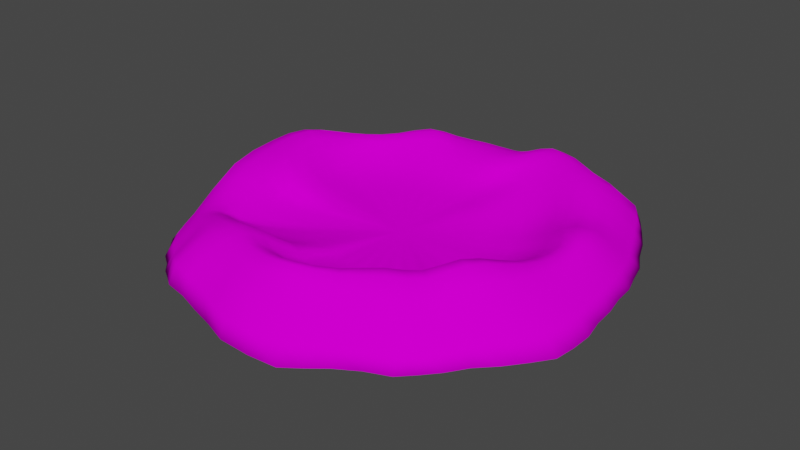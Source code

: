 # Source: hole.blend  (saved by Blender 3.5.10; exported with 4.5.12 LTS)
import bpy
from mathutils import Matrix  # noqa: F401  (used for matrix-valued properties, if any)

bpy.ops.wm.read_factory_settings(use_empty=True)
scene = bpy.context.scene
scene.name = 'Scene'

# ---- collections
col_collection = bpy.data.collections.new('Collection'); scene.collection.children.link(col_collection)

# ---- images (referenced by path relative to the original .blend; pixels are not part of the script)
import os
ASSET_DIR = os.environ.get("B2B_ASSET_DIR", "")  # directory of the original .blend (textures are referenced by path, not embedded)
HERE = os.path.dirname(os.path.abspath(__file__))  # packed textures are extracted next to this script under _unpacked/

def load_image(name, relpath, width, height, colorspace="sRGB"):
    """Load a texture the original file referenced (path relative to the .blend, or extracted next to this script)."""
    p = next((c for c in (os.path.join(HERE, relpath), os.path.join(ASSET_DIR, relpath)) if relpath and os.path.exists(c)), "")
    if p:
        img = bpy.data.images.load(p, check_existing=True)
        img.name = name
    else:  # same state as the original file: an image datablock whose file is absent (Cycles renders it pink)
        img = bpy.data.images.new(name, width, height)
        img.source = "FILE"
        img.filepath = "//" + (relpath or name)
    img.colorspace_settings.name = colorspace
    return img
img_1000_f_148003870_lvbkctdbqsb2hzp54ums23dmp1xzhcbi_jpg = load_image('1000_F_148003870_lVBkCtdBqsB2hZP54UmS23dMp1xZhcbI.jpg', '1000_F_148003870_lVBkCtdBqsB2hZP54UmS23dMp1xZhcbI.jpg', 1024, 1024, 'sRGB')

# ---- materials (node trees are filled in below, after node groups)
mat_material_002 = bpy.data.materials.new('Material.002')
mat_material_002.use_transparent_shadow = False

# ---- material node trees
mat_material_002.use_nodes = True; mat_material_002.node_tree.nodes.clear()
_N = mat_material_002.node_tree.nodes; _L = mat_material_002.node_tree.links
n0 = _N.new('ShaderNodeBsdfPrincipled'); n0.name = 'Principled BSDF'; n0.location = (10, 300)
n0.distribution = 'GGX'
n0.subsurface_method = 'RANDOM_WALK_SKIN'
n0.inputs[2].default_value = 1.0
n0.inputs[3].default_value = 1.45
n0.inputs[13].default_value = 0.0
n0.inputs[27].default_value = (0.0, 0.0, 0.0, 1.0)
n0.inputs[28].default_value = 1.0
n1 = _N.new('ShaderNodeOutputMaterial'); n1.name = 'Material Output'; n1.location = (300, 300)
n2 = _N.new('ShaderNodeTexImage'); n2.name = 'Image Texture'; n2.location = (-280, 260)
n2.image = img_1000_f_148003870_lvbkctdbqsb2hzp54ums23dmp1xzhcbi_jpg
_L.new(n0.outputs[0], n1.inputs[0])
_L.new(n2.outputs[0], n0.inputs[0])
n1.is_active_output = True

# ---- world
world_world = bpy.data.worlds.new('World'); scene.world = world_world
world_world.use_nodes = True; world_world.node_tree.nodes.clear()
_N = world_world.node_tree.nodes; _L = world_world.node_tree.links
n0 = _N.new('ShaderNodeOutputWorld'); n0.name = 'World Output'; n0.location = (300, 300)
n1 = _N.new('ShaderNodeBackground'); n1.name = 'Background'; n1.location = (10, 300)
n1.inputs[0].default_value = (0.05088, 0.05088, 0.05088, 1.0)
_L.new(n1.outputs[0], n0.inputs[0])
n0.is_active_output = True
world_world.color = (0.05088, 0.05088, 0.05088)
world_world.use_sun_shadow = False
world_world.sun_shadow_jitter_overblur = 0.0

# ---- meshes
me_cylinder = bpy.data.meshes.new('Cylinder')
me_cylinder.from_pydata([(0.002639, 1.283, -0.1847), (0.05609, 0.4798, 0.07605), (0.2476, 1.269, -0.2084), (0.149, 0.4913, 0.08428), (0.4663, 1.226, -0.1481), (0.2435, 0.4769, 0.09388), (0.6906, 1.12, -0.1308), (0.3281, 0.4363, 0.08566), (0.9141, 0.9746, -0.09148), (0.4105, 0.3661, 0.07145), (1.079, 0.7365, -0.06605), (0.4826, 0.2696, 0.05983), (1.2, 0.498, -0.06381), (0.5345, 0.1515, 0.05651), (1.274, 0.2543, -0.05797), (0.5676, 0.06177, 0.05582), (1.312, 0.005193, -0.06011), (0.5801, -0.0463, 0.06157), (1.341, -0.2319, -0.0845), (0.5707, -0.1681, 0.06573), (1.31, -0.4626, -0.1058), (0.538, -0.2956, 0.06667), (1.156, -0.6973, -0.09004), (0.505, -0.4282, 0.08602), (0.9663, -0.9044, -0.08258), (0.4436, -0.5359, 0.0884), (0.7813, -1.069, -0.08653), (0.3522, -0.6013, 0.08665), (0.5517, -1.211, -0.08896), (0.2574, -0.6552, 0.0943), (0.3323, -1.33, -0.1149), (0.1485, -0.6786, 0.09911), (0.009492, -1.352, -0.09024), (0.04081, -0.685, 0.1027), (-0.2686, -1.289, -0.06864), (-0.05423, -0.6858, 0.1131), (-0.5294, -1.22, -0.06097), (-0.1333, -0.6536, 0.1297), (-0.7317, -1.101, -0.08745), (-0.2795, -0.5748, 0.08883), (-0.9175, -0.9507, -0.1088), (-0.4365, -0.5116, 0.06681), (-1.075, -0.7619, -0.124), (-0.47, -0.4356, 0.04527), (-1.191, -0.5348, -0.1275), (-0.5005, -0.3114, 0.04811), (-1.279, -0.2634, -0.1134), (-0.5408, -0.1788, 0.06228), (-1.321, 0.03972, -0.09849), (-0.5378, -0.05952, 0.08504), (-1.298, 0.315, -0.09484), (-0.5538, 0.1166, 0.06581), (-1.211, 0.5491, -0.1046), (-0.5235, 0.242, 0.05584), (-1.08, 0.761, -0.114), (-0.4557, 0.3223, 0.05433), (-0.919, 0.9505, -0.1068), (-0.3627, 0.3748, 0.05841), (-0.7468, 1.107, -0.07016), (-0.2542, 0.4063, 0.06541), (-0.5422, 1.219, -0.04714), (-0.1431, 0.4293, 0.07034), (-0.2786, 1.276, -0.09082), (-0.03896, 0.4543, 0.07288), (0.229, 1.165, 0.2258), (0.0376, 1.132, 0.2023), (0.4119, 1.17, 0.2746), (0.6104, 1.096, 0.2638), (0.818, 0.9352, 0.2696), (0.9851, 0.6935, 0.2359), (1.097, 0.4581, 0.2352), (1.178, 0.235, 0.2886), (1.217, 0.01045, 0.2662), (1.198, -0.2247, 0.2562), (1.13, -0.4505, 0.2846), (1.017, -0.6641, 0.3064), (0.8951, -0.8502, 0.2629), (0.7327, -1.005, 0.2727), (0.4934, -1.14, 0.2793), (0.2328, -1.242, 0.3015), (-0.0176, -1.258, 0.2927), (-0.2526, -1.201, 0.2868), (-0.4954, -1.111, 0.283), (-0.6926, -1.013, 0.2329), (-0.8596, -0.9246, 0.1698), (-1.002, -0.8049, 0.1271), (-1.114, -0.5952, 0.142), (-1.236, -0.2857, 0.2231), (-1.318, 0.1459, 0.231), (-1.256, 0.3939, 0.25), (-1.132, 0.5874, 0.2083), (-0.9712, 0.7283, 0.1856), (-0.7831, 0.8662, 0.1987), (-0.5847, 0.988, 0.2447), (-0.4115, 1.066, 0.2124), (-0.1835, 1.1, 0.2111), (0.1956, 0.9156, 0.2692), (0.05449, 0.8758, 0.2395), (0.3378, 0.984, 0.3148), (0.5152, 0.9187, 0.303), (0.687, 0.7696, 0.2776), (0.8269, 0.5736, 0.234), (0.9021, 0.3539, 0.2143), (1.004, 0.1939, 0.2551), (1.086, 0.03707, 0.2644), (1.057, -0.1724, 0.2634), (0.9713, -0.3754, 0.3126), (0.8607, -0.5853, 0.3681), (0.7462, -0.7654, 0.3369), (0.5898, -0.8949, 0.3527), (0.4042, -1.036, 0.343), (0.1905, -1.143, 0.3529), (0.00384, -1.135, 0.3315), (-0.1865, -1.082, 0.3208), (-0.3668, -0.9914, 0.3219), (-0.5888, -0.8999, 0.2607), (-0.7788, -0.8105, 0.2016), (-0.8791, -0.7275, 0.1567), (-0.9377, -0.5174, 0.168), (-0.9958, -0.2376, 0.2257), (-1.071, 0.06468, 0.2481), (-1.045, 0.3091, 0.2571), (-0.9814, 0.5156, 0.2135), (-0.8735, 0.6478, 0.1794), (-0.6842, 0.7774, 0.1909), (-0.4438, 0.8801, 0.2316), (-0.301, 0.8898, 0.2117), (-0.1178, 0.8934, 0.2184), (0.1926, 0.7707, 0.1528), (0.06875, 0.7388, 0.1368), (0.3177, 0.7823, 0.176), (0.453, 0.723, 0.1731), (0.5878, 0.6078, 0.1512), (0.7012, 0.4448, 0.1244), (0.7742, 0.2383, 0.1166), (0.8358, 0.1292, 0.1207), (0.8687, -0.01143, 0.1318), (0.8449, -0.1815, 0.1337), (0.774, -0.3544, 0.1389), (0.7238, -0.5504, 0.1926), (0.6315, -0.7071, 0.186), (0.4852, -0.7917, 0.1795), (0.3482, -0.8976, 0.1911), (0.1835, -0.9602, 0.1997), (0.02796, -0.9715, 0.1988), (-0.1067, -0.9586, 0.2177), (-0.2009, -0.8967, 0.2604), (-0.4776, -0.7685, 0.1527), (-0.7694, -0.6928, 0.1123), (-0.7406, -0.6019, 0.08365), (-0.7737, -0.4326, 0.08497), (-0.8446, -0.2427, 0.1208), (-0.8209, -0.08752, 0.1829), (-0.8577, 0.2129, 0.1385), (-0.8145, 0.4155, 0.1077), (-0.7114, 0.5298, 0.09599), (-0.5605, 0.6098, 0.1033), (-0.3795, 0.659, 0.1211), (-0.2217, 0.6783, 0.1245), (-0.06843, 0.7083, 0.128), (0.01194, 1.358, -0.01933), (0.2645, 1.359, -0.02979), (0.4924, 1.323, 0.04225), (0.7295, 1.238, 0.05783), (0.9894, 1.12, 0.08299), (1.154, 0.8071, 0.07799), (1.279, 0.5319, 0.07529), (1.359, 0.2703, 0.09739), (1.392, 0.00206, 0.09335), (1.402, -0.2575, 0.08152), (1.357, -0.5074, 0.07331), (1.211, -0.7525, 0.08067), (1.053, -0.9652, 0.05655), (0.8933, -1.142, 0.04602), (0.5991, -1.292, 0.06321), (0.3268, -1.431, 0.0542), (-0.03685, -1.48, 0.0735), (-0.3139, -1.386, 0.09655), (-0.6194, -1.318, 0.1219), (-0.8027, -1.18, 0.05755), (-0.9853, -1.044, 0.005567), (-1.148, -0.8683, -0.02408), (-1.273, -0.627, -0.0223), (-1.389, -0.3082, 0.01531), (-1.453, 0.08251, 0.03606), (-1.42, 0.3912, 0.0471), (-1.308, 0.6324, 0.02328), (-1.148, 0.8341, 0.006154), (-0.9597, 1.012, 0.01699), (-0.7656, 1.159, 0.06649), (-0.5487, 1.268, 0.08495), (-0.2749, 1.33, 0.05548), (-0.6621, -0.6689, -0.009701), (0.7125, -0.6459, -0.04317), (-0.6729, 0.6867, -0.002396), (0.681, 0.7335, -0.02166), (0.1173, 1.141, -0.2114), (0.136, 1.15, 0.2076), (0.02438, 1.248, 0.1054), (0.277, 1.422, -0.1583), (0.3202, 1.12, -0.1813), (0.3197, 1.175, 0.2543), (0.5194, 1.379, -0.07978), (0.5162, 1.052, -0.1447), (0.5086, 1.144, 0.272), (0.7713, 1.271, -0.06543), (0.72, 0.9385, -0.1257), (0.716, 1.028, 0.2675), (1.033, 1.13, -0.0247), (0.8957, 0.7664, -0.08736), (0.9087, 0.819, 0.2555), (1.211, 0.834, -0.008882), (1.023, 0.5504, -0.07792), (1.047, 0.573, 0.2259), (1.343, 0.5574, -0.009893), (1.11, 0.3379, -0.07553), (1.141, 0.3459, 0.2647), (1.426, 0.2839, 0.0009122), (1.157, 0.1161, -0.07164), (1.204, 0.124, 0.284), (1.465, 0.003474, 0.0007201), (1.187, -0.1019, -0.08372), (1.215, -0.1069, 0.2556), (1.491, -0.2642, -0.02071), (1.198, -0.308, -0.1109), (1.171, -0.3391, 0.2669), (1.456, -0.523, -0.04196), (1.114, -0.517, -0.1122), (1.077, -0.5596, 0.303), (1.286, -0.7849, -0.02723), (0.9458, -0.7186, -0.09507), (0.9577, -0.7612, 0.2851), (1.092, -1.014, -0.03097), (0.782, -0.8844, -0.09631), (0.8227, -0.9308, 0.2631), (0.9047, -1.198, -0.0407), (0.5918, -1.018, -0.09528), (0.6201, -1.075, 0.2759), (0.6212, -1.356, -0.03199), (0.4026, -1.14, -0.1145), (0.3631, -1.199, 0.2911), (0.3676, -1.5, -0.06004), (0.1613, -1.206, -0.1175), (0.1051, -1.261, 0.3001), (-0.01431, -1.535, -0.02987), (-0.1194, -1.178, -0.08942), (-0.1346, -1.236, 0.2877), (-0.3151, -1.45, -0.004871), (-0.3549, -1.12, -0.07822), (-0.3762, -1.158, 0.2883), (-0.6214, -1.378, 0.01345), (-0.5638, -1.039, -0.0867), (-0.5999, -1.062, 0.2629), (-0.8306, -1.238, -0.03294), (-0.736, -0.9177, -0.1087), (-0.7786, -0.969, 0.2005), (-1.031, -1.078, -0.06841), (-0.8921, -0.7655, -0.1235), (-0.9353, -0.8734, 0.1441), (-1.205, -0.8753, -0.09026), (-1.014, -0.5793, -0.1331), (-1.059, -0.7108, 0.1235), (-1.335, -0.6209, -0.09324), (-1.105, -0.3585, -0.1281), (-1.174, -0.46, 0.1848), (-1.44, -0.3062, -0.0713), (-1.165, -0.09936, -0.1135), (-1.291, -0.06422, 0.2317), (-1.495, 0.05547, -0.05137), (-1.174, 0.162, -0.105), (-1.302, 0.2898, 0.2429), (-1.468, 0.3723, -0.04485), (-1.123, 0.3872, -0.1084), (-1.198, 0.4946, 0.2337), (-1.365, 0.6322, -0.06021), (-1.024, 0.5855, -0.1177), (-1.055, 0.6621, 0.1924), (-1.212, 0.862, -0.07374), (-0.8929, 0.7666, -0.121), (-0.8804, 0.7969, 0.1856), (-1.025, 1.065, -0.0652), (-0.7443, 0.9235, -0.1008), (-0.6812, 0.9312, 0.2265), (-0.8291, 1.233, -0.01886), (-0.5809, 1.046, -0.06805), (-0.5003, 1.033, 0.2325), (-0.6007, 1.354, 0.009577), (-0.3716, 1.122, -0.07373), (-0.3024, 1.086, 0.2085), (-0.3072, 1.419, -0.03344), (-0.1206, 1.147, -0.1444), (-0.06896, 1.115, 0.2068), (0.1276, 0.8859, 0.2513), (0.2633, 0.9579, 0.2953), (0.4241, 0.9681, 0.3144), (0.6033, 0.8508, 0.2916), (0.7648, 0.6774, 0.2568), (0.8671, 0.4605, 0.2165), (0.9493, 0.2674, 0.2326), (1.055, 0.121, 0.2651), (1.084, -0.06455, 0.2605), (1.019, -0.2746, 0.2814), (0.9168, -0.4806, 0.3489), (0.8064, -0.6822, 0.3548), (0.6729, -0.8324, 0.3419), (0.5013, -0.9639, 0.3491), (0.2969, -1.101, 0.348), (0.0953, -1.15, 0.3451), (-0.09208, -1.113, 0.3222), (-0.2742, -1.039, 0.3259), (-0.4751, -0.9457, 0.2963), (-0.6936, -0.8523, 0.2294), (-0.8382, -0.7773, 0.1752), (-0.911, -0.6374, 0.1537), (-0.963, -0.3832, 0.1971), (-1.04, -0.08327, 0.2403), (-1.069, 0.1932, 0.2569), (-1.016, 0.4199, 0.2394), (-0.9355, 0.5873, 0.192), (-0.7908, 0.7115, 0.1783), (-0.5579, 0.8386, 0.2151), (-0.3673, 0.8914, 0.2251), (-0.2146, 0.8928, 0.2104), (-0.02706, 0.8833, 0.2287), (0.04668, 0.9962, 0.2465), (0.2093, 1.035, 0.277), (0.3697, 1.081, 0.3244), (0.5581, 1.011, 0.3088), (0.7453, 0.8469, 0.2979), (0.902, 0.6341, 0.256), (0.995, 0.411, 0.2451), (1.09, 0.2173, 0.2986), (1.156, 0.02873, 0.2899), (1.13, -0.1951, 0.2838), (1.051, -0.4103, 0.3299), (0.9347, -0.6203, 0.3698), (0.8162, -0.8034, 0.3294), (0.6548, -0.9484, 0.3467), (0.4441, -1.087, 0.3414), (0.2051, -1.192, 0.3596), (-0.005667, -1.19, 0.3404), (-0.2207, -1.135, 0.3259), (-0.4349, -1.041, 0.3162), (-0.639, -0.9546, 0.2696), (-0.8035, -0.8674, 0.2068), (-0.9395, -0.7712, 0.1603), (-1.026, -0.5598, 0.1757), (-1.114, -0.2578, 0.2505), (-1.206, 0.1271, 0.2591), (-1.152, 0.3594, 0.2798), (-1.055, 0.5544, 0.2351), (-0.9207, 0.6878, 0.2043), (-0.7291, 0.8236, 0.217), (-0.5045, 0.9396, 0.2619), (-0.3524, 0.9804, 0.2288), (-0.1479, 0.9939, 0.2339), (0.1315, 0.7549, 0.1433), (0.2541, 0.7827, 0.1657), (0.3845, 0.7616, 0.178), (0.5215, 0.6707, 0.1638), (0.6492, 0.5349, 0.1366), (0.741, 0.336, 0.1183), (0.8066, 0.1772, 0.1175), (0.8578, 0.06608, 0.1262), (0.865, -0.09578, 0.1347), (0.8099, -0.2658, 0.1307), (0.7486, -0.4519, 0.1668), (0.6862, -0.6387, 0.1955), (0.5602, -0.7518, 0.1798), (0.4175, -0.8442, 0.1843), (0.2677, -0.9368, 0.1967), (0.1044, -0.9701, 0.1997), (-0.04713, -0.9684, 0.201), (-0.1444, -0.9376, 0.2509), (-0.3157, -0.8328, 0.2136), (-0.6527, -0.7252, 0.1234), (-0.7762, -0.6553, 0.09741), (-0.7402, -0.5261, 0.08001), (-0.8184, -0.3315, 0.0965), (-0.834, -0.1754, 0.159), (-0.8378, 0.05647, 0.1688), (-0.8482, 0.3316, 0.1185), (-0.7685, 0.479, 0.1), (-0.6419, 0.5732, 0.09715), (-0.4697, 0.639, 0.1128), (-0.2983, 0.6696, 0.1241), (-0.1443, 0.692, 0.1255), (0.00253, 0.7237, 0.1318), (0.06371, 0.8031, 0.1936), (0.194, 0.8409, 0.2171), (0.3256, 0.8896, 0.2526), (0.4847, 0.8268, 0.2471), (0.6397, 0.694, 0.22), (0.7663, 0.5115, 0.1829), (0.8382, 0.2914, 0.1668), (0.9244, 0.1624, 0.1876), (0.9876, 0.01824, 0.2019), (0.9596, -0.172, 0.203), (0.8761, -0.3603, 0.2318), (0.7945, -0.5677, 0.2928), (0.6894, -0.739, 0.2744), (0.5349, -0.8444, 0.2784), (0.3749, -0.9733, 0.2785), (0.186, -1.063, 0.2864), (0.01568, -1.065, 0.274), (-0.1454, -1.029, 0.2793), (-0.2775, -0.9511, 0.3055), (-0.5407, -0.8368, 0.2121), (-0.7969, -0.7536, 0.1611), (-0.8192, -0.6685, 0.1247), (-0.8602, -0.4767, 0.1295), (-0.9208, -0.2411, 0.1752), (-0.9429, -0.02547, 0.2236), (-0.9549, 0.2588, 0.202), (-0.9069, 0.4718, 0.1628), (-0.8041, 0.5974, 0.1378), (-0.6294, 0.7038, 0.1473), (-0.4091, 0.7793, 0.1771), (-0.2579, 0.7868, 0.1711), (-0.09009, 0.8014, 0.1765), (0.09337, 0.4167, 0.07478), (0.1773, 0.4148, 0.08467), (0.2561, 0.3905, 0.0853), (0.3279, 0.3425, 0.0731), (0.3967, 0.2703, 0.06178), (0.4509, 0.1746, 0.0553), (0.488, 0.08365, 0.05371), (0.508, -0.001007, 0.05603), (0.5101, -0.1037, 0.0615), (0.4911, -0.2137, 0.06247), (0.4626, -0.3292, 0.07172), (0.4231, -0.4375, 0.08235), (0.3547, -0.5126, 0.081), (0.2728, -0.564, 0.08391), (0.1835, -0.5978, 0.08973), (0.0871, -0.6075, 0.09296), (-0.003596, -0.6115, 0.09737), (-0.07665, -0.602, 0.1125), (-0.171, -0.551, 0.1016), (-0.3096, -0.4854, 0.07336), (-0.3955, -0.4298, 0.05357), (-0.4178, -0.3411, 0.04432), (-0.4516, -0.2213, 0.05329), (-0.4682, -0.1148, 0.07036), (-0.4739, 0.01648, 0.07189), (-0.471, 0.1525, 0.05698), (-0.4261, 0.2392, 0.05338), (-0.3556, 0.2971, 0.05452), (-0.2666, 0.3333, 0.05978), (-0.1697, 0.3562, 0.06524), (-0.07508, 0.3768, 0.06828), (0.01208, 0.3993, 0.0706), (0.06439, 0.6317, 0.09584), (0.1773, 0.6528, 0.1067), (0.2931, 0.6421, 0.1221), (0.4027, 0.5908, 0.1152), (0.5124, 0.4973, 0.09761), (0.6069, 0.3661, 0.0799), (0.6728, 0.2006, 0.0758), (0.7173, 0.09829, 0.07447), (0.7347, -0.03267, 0.08244), (0.7187, -0.1827, 0.08601), (0.6682, -0.3384, 0.08486), (0.6302, -0.5086, 0.1201), (0.5521, -0.6447, 0.1204), (0.4298, -0.7204, 0.1146), (0.3121, -0.7982, 0.1266), (0.173, -0.8365, 0.1338), (0.03724, -0.8467, 0.1375), (-0.07884, -0.8462, 0.1549), (-0.1646, -0.8006, 0.1876), (-0.384, -0.6904, 0.1105), (-0.6202, -0.6174, 0.08073), (-0.6212, -0.5295, 0.05407), (-0.6521, -0.3771, 0.05725), (-0.7125, -0.2161, 0.0805), (-0.692, -0.08076, 0.1254), (-0.723, 0.169, 0.08924), (-0.6849, 0.3373, 0.07038), (-0.5953, 0.4374, 0.06639), (-0.4726, 0.502, 0.07189), (-0.3293, 0.5395, 0.08245), (-0.187, 0.5648, 0.08848), (-0.0546, 0.5967, 0.09129), (0.005219, 1.433, -0.1342), (0.2465, 1.266, 0.1135), (0.452, 1.244, 0.1718), (0.6672, 1.169, 0.176), (0.9031, 1.036, 0.1909), (1.067, 0.7511, 0.169), (1.187, 0.4952, 0.169), (1.263, 0.2515, 0.2087), (1.293, 0.002278, 0.1921), (1.286, -0.2439, 0.1825), (1.23, -0.4806, 0.1918), (1.107, -0.7057, 0.2013), (0.9754, -0.901, 0.1629), (0.8204, -1.066, 0.1609), (0.548, -1.205, 0.1767), (0.2746, -1.323, 0.1884), (-0.03368, -1.362, 0.1931), (-0.287, -1.285, 0.2031), (-0.5644, -1.209, 0.2168), (-0.7473, -1.089, 0.155), (-0.9187, -0.982, 0.09439), (-1.069, -0.8362, 0.05756), (-1.19, -0.6153, 0.06675), (-1.316, -0.301, 0.1301), (-1.389, 0.1217, 0.1447), (-1.339, 0.4004, 0.1599), (-1.215, 0.6124, 0.1262), (-1.049, 0.7782, 0.1073), (-0.8625, 0.9298, 0.1197), (-0.673, 1.06, 0.1679), (-0.4771, 1.157, 0.1591), (-0.2275, 1.209, 0.1454), (-0.1292, 1.347, 0.01788), (-0.4174, 1.304, 0.07757), (-0.663, 1.219, 0.08148), (-0.8634, 1.09, 0.04094), (-1.056, 0.926, 0.00616), (-1.233, 0.737, 0.01219), (-1.371, 0.5179, 0.03769), (-1.448, 0.2491, 0.04465), (-1.431, -0.1119, 0.02764), (-1.333, -0.4797, -0.004411), (-1.213, -0.7561, -0.02861), (-1.072, -0.9639, -0.01188), (-0.8919, -1.112, 0.02732), (-0.7218, -1.255, 0.09631), (-0.4717, -1.353, 0.1162), (-0.1797, -1.439, 0.08338), (0.1453, -1.475, 0.0612), (0.4678, -1.366, 0.05892), (0.7524, -1.218, 0.05561), (0.9855, -1.058, 0.04654), (1.128, -0.8637, 0.07112), (1.292, -0.6322, 0.0784), (1.391, -0.3828, 0.07522), (1.4, -0.1293, 0.08761), (1.38, 0.1361, 0.09846), (1.326, 0.4026, 0.08656), (1.22, 0.6612, 0.07317), (1.082, 0.9757, 0.08399), (0.8648, 1.197, 0.07036), (0.6062, 1.282, 0.05448), (0.3799, 1.348, 0.006099), (0.1428, 1.362, -0.03824), (-0.9161, 0.002556, -0.001245), (0.02905, -0.9066, -0.02906), (0.9453, 0.05012, -0.03722), (0.000178, 0.9592, -0.009403), (0.1389, 1.261, 0.0998), (0.35, 1.262, 0.1446), (0.5557, 1.212, 0.1772), (0.7887, 1.119, 0.1843), (0.9939, 0.9024, 0.1829), (1.132, 0.6169, 0.1619), (1.231, 0.3742, 0.1909), (1.283, 0.1271, 0.2052), (1.294, -0.1218, 0.1842), (1.266, -0.3634, 0.185), (1.174, -0.5957, 0.2013), (1.04, -0.8075, 0.1833), (0.9094, -0.987, 0.1566), (0.6919, -1.138, 0.1686), (0.4132, -1.269, 0.1835), (0.1184, -1.358, 0.1913), (-0.1617, -1.33, 0.1957), (-0.4297, -1.248, 0.2157), (-0.6648, -1.151, 0.1922), (-0.8327, -1.035, 0.1217), (-0.9983, -0.9176, 0.07235), (-1.13, -0.7351, 0.05348), (-1.254, -0.4755, 0.09916), (-1.366, -0.08637, 0.141), (-1.378, 0.2787, 0.1551), (-1.284, 0.5116, 0.1465), (-1.136, 0.6993, 0.113), (-0.9572, 0.8555, 0.1076), (-0.7671, 0.9983, 0.1461), (-0.5796, 1.114, 0.1683), (0.03409, -0.08023, 0.0572), (-0.3572, 1.187, 0.154), (-0.09865, 1.229, 0.1254), (0.009632, 0.006949, -0.1424), (0.1307, 1.01, 0.2574), (0.287, 1.066, 0.3051), (0.4616, 1.061, 0.3208), (0.6534, 0.9372, 0.3042), (0.831, 0.7444, 0.2791), (0.9526, 0.5207, 0.241), (1.042, 0.3106, 0.2723), (1.132, 0.1262, 0.3011), (1.153, -0.08113, 0.2813), (1.096, -0.3042, 0.3016), (0.9944, -0.5167, 0.3591), (0.8776, -0.7169, 0.3503), (0.7421, -0.8787, 0.3344), (0.5552, -1.018, 0.3449), (0.3237, -1.15, 0.3507), (0.09743, -1.202, 0.3536), (-0.1122, -1.168, 0.3308), (-0.3282, -1.09, 0.3236), (-0.5405, -0.9968, 0.2972), (-0.7255, -0.9101, 0.2382), (-0.8767, -0.8278, 0.1789), (-0.987, -0.6791, 0.1572), (-1.066, -0.4233, 0.2155), (-1.171, -0.05894, 0.2586), (-1.193, 0.2584, 0.2722), (-1.106, 0.4612, 0.2628), (-0.9939, 0.626, 0.2147), (-0.8332, 0.7542, 0.2035), (-0.6116, 0.8891, 0.2447), (-0.4265, 0.9672, 0.2491), (-0.2558, 0.9893, 0.2261), (-0.04592, 0.9935, 0.2402), (0.1307, 0.8159, 0.2033), (0.2572, 0.8728, 0.2369), (0.4031, 0.8718, 0.2548), (0.564, 0.7662, 0.2354), (0.7097, 0.6108, 0.2011), (0.8049, 0.3963, 0.1701), (0.8794, 0.2193, 0.175), (0.9644, 0.09747, 0.1973), (0.9846, -0.0748, 0.2022), (0.9201, -0.2652, 0.2106), (0.8353, -0.4635, 0.2672), (0.7481, -0.6625, 0.2885), (0.6152, -0.7938, 0.2734), (0.4572, -0.9072, 0.2787), (0.2813, -1.029, 0.2832), (0.09927, -1.073, 0.2818), (-0.06976, -1.051, 0.2703), (-0.2045, -0.9965, 0.3016), (-0.3936, -0.894, 0.2653), (-0.6911, -0.7904, 0.1801), (-0.8248, -0.7193, 0.1408), (-0.8311, -0.5851, 0.1209), (-0.8938, -0.3568, 0.1485), (-0.9346, -0.1378, 0.2049), (-0.9528, 0.1146, 0.2198), (-0.9389, 0.3791, 0.1817), (-0.8628, 0.5408, 0.1471), (-0.7268, 0.6517, 0.1377), (-0.5157, 0.7496, 0.1642), (-0.3289, 0.7868, 0.1766), (-0.1763, 0.7938, 0.1712), (-0.009559, 0.8017, 0.1845), (0.1199, 0.6392, 0.09955), (0.2339, 0.6459, 0.1153), (0.3457, 0.616, 0.1207), (0.4545, 0.5433, 0.1064), (0.5585, 0.4337, 0.0873), (0.6379, 0.2771, 0.0765), (0.6923, 0.144, 0.07422), (0.7238, 0.03705, 0.07747), (0.7262, -0.1069, 0.08575), (0.6887, -0.2574, 0.08191), (0.6448, -0.421, 0.1017), (0.5937, -0.5805, 0.124), (0.4889, -0.6809, 0.115), (0.3689, -0.7552, 0.1191), (0.2426, -0.8169, 0.1305), (0.1034, -0.8368, 0.1349), (-0.02632, -0.8425, 0.1406), (-0.1138, -0.8265, 0.1787), (-0.2548, -0.7414, 0.1531), (-0.5171, -0.645, 0.08982), (-0.6318, -0.5763, 0.06633), (-0.62, -0.4567, 0.05214), (-0.6832, -0.2894, 0.06463), (-0.6974, -0.1561, 0.1075), (-0.7002, 0.03906, 0.1124), (-0.7081, 0.264, 0.07546), (-0.6388, 0.3887, 0.06728), (-0.5328, 0.469, 0.06785), (-0.3985, 0.5184, 0.07701), (-0.2548, 0.547, 0.08586), (-0.1179, 0.5742, 0.08962), (0.006594, 0.609, 0.09278), (-0.1474, 1.42, -0.08468), (-0.4573, 1.383, -0.002305), (-0.7166, 1.29, 0.0004298), (-0.9215, 1.146, -0.04539), (-1.112, 0.96, -0.07494), (-1.284, 0.7443, -0.06916), (-1.413, 0.5036, -0.05188), (-1.481, 0.2205, -0.04646), (-1.465, -0.1246, -0.06092), (-1.381, -0.4682, -0.08457), (-1.265, -0.7489, -0.09566), (-1.115, -0.9753, -0.08139), (-0.9235, -1.152, -0.05459), (-0.729, -1.305, -0.006705), (-0.4688, -1.405, 0.007905), (-0.1709, -1.485, -0.01717), (0.1803, -1.524, -0.05116), (0.4987, -1.424, -0.04872), (0.7586, -1.268, -0.03428), (0.9993, -1.103, -0.03969), (1.176, -0.8982, -0.0266), (1.373, -0.6502, -0.03758), (1.477, -0.3901, -0.03631), (1.469, -0.1314, -0.008911), (1.438, 0.1421, 0.002115), (1.381, 0.4193, -0.006447), (1.272, 0.6855, -0.01121), (1.123, 0.9846, -0.013), (0.9006, 1.205, -0.04906), (0.637, 1.319, -0.06911), (0.3965, 1.398, -0.1198), (0.146, 1.419, -0.164), (0.01462, 0.02634, -0.01923)], [], [(160, 198, 552, 547), (198, 65, 197, 552), (552, 197, 64, 485), (547, 552, 485, 161), (161, 485, 553, 546), (485, 64, 201, 553), (553, 201, 66, 486), (546, 553, 486, 162), (162, 486, 554, 545), (486, 66, 204, 554), (554, 204, 67, 487), (545, 554, 487, 163), (163, 487, 555, 544), (487, 67, 207, 555), (555, 207, 68, 488), (544, 555, 488, 164), (164, 488, 556, 543), (488, 68, 210, 556), (556, 210, 69, 489), (543, 556, 489, 165), (165, 489, 557, 542), (489, 69, 213, 557), (557, 213, 70, 490), (542, 557, 490, 166), (166, 490, 558, 541), (490, 70, 216, 558), (558, 216, 71, 491), (541, 558, 491, 167), (167, 491, 559, 540), (491, 71, 219, 559), (559, 219, 72, 492), (540, 559, 492, 168), (168, 492, 560, 539), (492, 72, 222, 560), (560, 222, 73, 493), (539, 560, 493, 169), (169, 493, 561, 538), (493, 73, 225, 561), (561, 225, 74, 494), (538, 561, 494, 170), (170, 494, 562, 537), (494, 74, 228, 562), (562, 228, 75, 495), (537, 562, 495, 171), (171, 495, 563, 536), (495, 75, 231, 563), (563, 231, 76, 496), (536, 563, 496, 172), (172, 496, 564, 535), (496, 76, 234, 564), (564, 234, 77, 497), (535, 564, 497, 173), (173, 497, 565, 534), (497, 77, 237, 565), (565, 237, 78, 498), (534, 565, 498, 174), (174, 498, 566, 533), (498, 78, 240, 566), (566, 240, 79, 499), (533, 566, 499, 175), (175, 499, 567, 532), (499, 79, 243, 567), (567, 243, 80, 500), (532, 567, 500, 176), (176, 500, 568, 531), (500, 80, 246, 568), (568, 246, 81, 501), (531, 568, 501, 177), (177, 501, 569, 530), (501, 81, 249, 569), (569, 249, 82, 502), (530, 569, 502, 178), (178, 502, 570, 529), (502, 82, 252, 570), (570, 252, 83, 503), (529, 570, 503, 179), (179, 503, 571, 528), (503, 83, 255, 571), (571, 255, 84, 504), (528, 571, 504, 180), (180, 504, 572, 527), (504, 84, 258, 572), (572, 258, 85, 505), (527, 572, 505, 181), (181, 505, 573, 526), (505, 85, 261, 573), (573, 261, 86, 506), (526, 573, 506, 182), (182, 506, 574, 525), (506, 86, 264, 574), (574, 264, 87, 507), (525, 574, 507, 183), (183, 507, 575, 524), (507, 87, 267, 575), (575, 267, 88, 508), (524, 575, 508, 184), (184, 508, 576, 523), (508, 88, 270, 576), (576, 270, 89, 509), (523, 576, 509, 185), (185, 509, 577, 522), (509, 89, 273, 577), (577, 273, 90, 510), (522, 577, 510, 186), (186, 510, 578, 521), (510, 90, 276, 578), (578, 276, 91, 511), (521, 578, 511, 187), (187, 511, 579, 520), (511, 91, 279, 579), (579, 279, 92, 512), (520, 579, 512, 188), (188, 512, 580, 519), (512, 92, 282, 580), (580, 282, 93, 513), (519, 580, 513, 189), (189, 513, 581, 518), (513, 93, 285, 581), (581, 285, 94, 514), (518, 581, 514, 190), (3, 420, 582, 421), (1, 451, 582, 420), (63, 450, 582, 451), (61, 449, 582, 450), (59, 448, 582, 449), (57, 447, 582, 448), (55, 446, 582, 447), (53, 445, 582, 446), (51, 444, 582, 445), (49, 443, 582, 444), (47, 442, 582, 443), (45, 441, 582, 442), (43, 440, 582, 441), (41, 439, 582, 440), (39, 438, 582, 439), (37, 437, 582, 438), (35, 436, 582, 437), (33, 435, 582, 436), (31, 434, 582, 435), (29, 433, 582, 434), (27, 432, 582, 433), (25, 431, 582, 432), (23, 430, 582, 431), (21, 429, 582, 430), (19, 428, 582, 429), (17, 427, 582, 428), (15, 426, 582, 427), (13, 425, 582, 426), (11, 424, 582, 425), (9, 423, 582, 424), (7, 422, 582, 423), (5, 421, 582, 422), (190, 514, 583, 517), (514, 94, 288, 583), (583, 288, 95, 515), (517, 583, 515, 191), (191, 515, 584, 516), (515, 95, 291, 584), (584, 291, 65, 198), (516, 584, 198, 160), (0, 196, 585, 290), (2, 200, 585, 196), (4, 203, 585, 200), (6, 206, 585, 203), (8, 209, 585, 206), (10, 212, 585, 209), (12, 215, 585, 212), (14, 218, 585, 215), (16, 221, 585, 218), (18, 224, 585, 221), (20, 227, 585, 224), (22, 230, 585, 227), (24, 233, 585, 230), (26, 236, 585, 233), (28, 239, 585, 236), (30, 242, 585, 239), (32, 245, 585, 242), (34, 248, 585, 245), (36, 251, 585, 248), (38, 254, 585, 251), (40, 257, 585, 254), (42, 260, 585, 257), (44, 263, 585, 260), (46, 266, 585, 263), (48, 269, 585, 266), (50, 272, 585, 269), (52, 275, 585, 272), (54, 278, 585, 275), (56, 281, 585, 278), (58, 284, 585, 281), (60, 287, 585, 284), (62, 290, 585, 287), (97, 292, 586, 324), (292, 96, 325, 586), (586, 325, 64, 197), (324, 586, 197, 65), (96, 293, 587, 325), (293, 98, 326, 587), (587, 326, 66, 201), (325, 587, 201, 64), (98, 294, 588, 326), (294, 99, 327, 588), (588, 327, 67, 204), (326, 588, 204, 66), (99, 295, 589, 327), (295, 100, 328, 589), (589, 328, 68, 207), (327, 589, 207, 67), (100, 296, 590, 328), (296, 101, 329, 590), (590, 329, 69, 210), (328, 590, 210, 68), (101, 297, 591, 329), (297, 102, 330, 591), (591, 330, 70, 213), (329, 591, 213, 69), (102, 298, 592, 330), (298, 103, 331, 592), (592, 331, 71, 216), (330, 592, 216, 70), (103, 299, 593, 331), (299, 104, 332, 593), (593, 332, 72, 219), (331, 593, 219, 71), (104, 300, 594, 332), (300, 105, 333, 594), (594, 333, 73, 222), (332, 594, 222, 72), (105, 301, 595, 333), (301, 106, 334, 595), (595, 334, 74, 225), (333, 595, 225, 73), (106, 302, 596, 334), (302, 107, 335, 596), (596, 335, 75, 228), (334, 596, 228, 74), (107, 303, 597, 335), (303, 108, 336, 597), (597, 336, 76, 231), (335, 597, 231, 75), (108, 304, 598, 336), (304, 109, 337, 598), (598, 337, 77, 234), (336, 598, 234, 76), (109, 305, 599, 337), (305, 110, 338, 599), (599, 338, 78, 237), (337, 599, 237, 77), (110, 306, 600, 338), (306, 111, 339, 600), (600, 339, 79, 240), (338, 600, 240, 78), (111, 307, 601, 339), (307, 112, 340, 601), (601, 340, 80, 243), (339, 601, 243, 79), (112, 308, 602, 340), (308, 113, 341, 602), (602, 341, 81, 246), (340, 602, 246, 80), (113, 309, 603, 341), (309, 114, 342, 603), (603, 342, 82, 249), (341, 603, 249, 81), (114, 310, 604, 342), (310, 115, 343, 604), (604, 343, 83, 252), (342, 604, 252, 82), (115, 311, 605, 343), (311, 116, 344, 605), (605, 344, 84, 255), (343, 605, 255, 83), (116, 312, 606, 344), (312, 117, 345, 606), (606, 345, 85, 258), (344, 606, 258, 84), (117, 313, 607, 345), (313, 118, 346, 607), (607, 346, 86, 261), (345, 607, 261, 85), (118, 314, 608, 346), (314, 119, 347, 608), (608, 347, 87, 264), (346, 608, 264, 86), (119, 315, 609, 347), (315, 120, 348, 609), (609, 348, 88, 267), (347, 609, 267, 87), (120, 316, 610, 348), (316, 121, 349, 610), (610, 349, 89, 270), (348, 610, 270, 88), (121, 317, 611, 349), (317, 122, 350, 611), (611, 350, 90, 273), (349, 611, 273, 89), (122, 318, 612, 350), (318, 123, 351, 612), (612, 351, 91, 276), (350, 612, 276, 90), (123, 319, 613, 351), (319, 124, 352, 613), (613, 352, 92, 279), (351, 613, 279, 91), (124, 320, 614, 352), (320, 125, 353, 614), (614, 353, 93, 282), (352, 614, 282, 92), (125, 321, 615, 353), (321, 126, 354, 615), (615, 354, 94, 285), (353, 615, 285, 93), (126, 322, 616, 354), (322, 127, 355, 616), (616, 355, 95, 288), (354, 616, 288, 94), (127, 323, 617, 355), (323, 97, 324, 617), (617, 324, 65, 291), (355, 617, 291, 95), (129, 356, 618, 388), (356, 128, 389, 618), (618, 389, 96, 292), (388, 618, 292, 97), (128, 357, 619, 389), (357, 130, 390, 619), (619, 390, 98, 293), (389, 619, 293, 96), (130, 358, 620, 390), (358, 131, 391, 620), (620, 391, 99, 294), (390, 620, 294, 98), (131, 359, 621, 391), (359, 132, 392, 621), (621, 392, 100, 295), (391, 621, 295, 99), (132, 360, 622, 392), (360, 133, 393, 622), (622, 393, 101, 296), (392, 622, 296, 100), (133, 361, 623, 393), (361, 134, 394, 623), (623, 394, 102, 297), (393, 623, 297, 101), (134, 362, 624, 394), (362, 135, 395, 624), (624, 395, 103, 298), (394, 624, 298, 102), (135, 363, 625, 395), (363, 136, 396, 625), (625, 396, 104, 299), (395, 625, 299, 103), (136, 364, 626, 396), (364, 137, 397, 626), (626, 397, 105, 300), (396, 626, 300, 104), (137, 365, 627, 397), (365, 138, 398, 627), (627, 398, 106, 301), (397, 627, 301, 105), (138, 366, 628, 398), (366, 139, 399, 628), (628, 399, 107, 302), (398, 628, 302, 106), (139, 367, 629, 399), (367, 140, 400, 629), (629, 400, 108, 303), (399, 629, 303, 107), (140, 368, 630, 400), (368, 141, 401, 630), (630, 401, 109, 304), (400, 630, 304, 108), (141, 369, 631, 401), (369, 142, 402, 631), (631, 402, 110, 305), (401, 631, 305, 109), (142, 370, 632, 402), (370, 143, 403, 632), (632, 403, 111, 306), (402, 632, 306, 110), (143, 371, 633, 403), (371, 144, 404, 633), (633, 404, 112, 307), (403, 633, 307, 111), (144, 372, 634, 404), (372, 145, 405, 634), (634, 405, 113, 308), (404, 634, 308, 112), (145, 373, 635, 405), (373, 146, 406, 635), (635, 406, 114, 309), (405, 635, 309, 113), (146, 374, 636, 406), (374, 147, 407, 636), (636, 407, 115, 310), (406, 636, 310, 114), (147, 375, 637, 407), (375, 148, 408, 637), (637, 408, 116, 311), (407, 637, 311, 115), (148, 376, 638, 408), (376, 149, 409, 638), (638, 409, 117, 312), (408, 638, 312, 116), (149, 377, 639, 409), (377, 150, 410, 639), (639, 410, 118, 313), (409, 639, 313, 117), (150, 378, 640, 410), (378, 151, 411, 640), (640, 411, 119, 314), (410, 640, 314, 118), (151, 379, 641, 411), (379, 152, 412, 641), (641, 412, 120, 315), (411, 641, 315, 119), (152, 380, 642, 412), (380, 153, 413, 642), (642, 413, 121, 316), (412, 642, 316, 120), (153, 381, 643, 413), (381, 154, 414, 643), (643, 414, 122, 317), (413, 643, 317, 121), (154, 382, 644, 414), (382, 155, 415, 644), (644, 415, 123, 318), (414, 644, 318, 122), (155, 383, 645, 415), (383, 156, 416, 645), (645, 416, 124, 319), (415, 645, 319, 123), (156, 384, 646, 416), (384, 157, 417, 646), (646, 417, 125, 320), (416, 646, 320, 124), (157, 385, 647, 417), (385, 158, 418, 647), (647, 418, 126, 321), (417, 647, 321, 125), (158, 386, 648, 418), (386, 159, 419, 648), (648, 419, 127, 322), (418, 648, 322, 126), (159, 387, 649, 419), (387, 129, 388, 649), (649, 388, 97, 323), (419, 649, 323, 127), (1, 420, 650, 452), (420, 3, 453, 650), (650, 453, 128, 356), (452, 650, 356, 129), (3, 421, 651, 453), (421, 5, 454, 651), (651, 454, 130, 357), (453, 651, 357, 128), (5, 422, 652, 454), (422, 7, 455, 652), (652, 455, 131, 358), (454, 652, 358, 130), (7, 423, 653, 455), (423, 9, 456, 653), (653, 456, 132, 359), (455, 653, 359, 131), (9, 424, 654, 456), (424, 11, 457, 654), (654, 457, 133, 360), (456, 654, 360, 132), (11, 425, 655, 457), (425, 13, 458, 655), (655, 458, 134, 361), (457, 655, 361, 133), (13, 426, 656, 458), (426, 15, 459, 656), (656, 459, 135, 362), (458, 656, 362, 134), (15, 427, 657, 459), (427, 17, 460, 657), (657, 460, 136, 363), (459, 657, 363, 135), (17, 428, 658, 460), (428, 19, 461, 658), (658, 461, 137, 364), (460, 658, 364, 136), (19, 429, 659, 461), (429, 21, 462, 659), (659, 462, 138, 365), (461, 659, 365, 137), (21, 430, 660, 462), (430, 23, 463, 660), (660, 463, 139, 366), (462, 660, 366, 138), (23, 431, 661, 463), (431, 25, 464, 661), (661, 464, 140, 367), (463, 661, 367, 139), (25, 432, 662, 464), (432, 27, 465, 662), (662, 465, 141, 368), (464, 662, 368, 140), (27, 433, 663, 465), (433, 29, 466, 663), (663, 466, 142, 369), (465, 663, 369, 141), (29, 434, 664, 466), (434, 31, 467, 664), (664, 467, 143, 370), (466, 664, 370, 142), (31, 435, 665, 467), (435, 33, 468, 665), (665, 468, 144, 371), (467, 665, 371, 143), (33, 436, 666, 468), (436, 35, 469, 666), (666, 469, 145, 372), (468, 666, 372, 144), (35, 437, 667, 469), (437, 37, 470, 667), (667, 470, 146, 373), (469, 667, 373, 145), (37, 438, 668, 470), (438, 39, 471, 668), (668, 471, 147, 374), (470, 668, 374, 146), (39, 439, 669, 471), (439, 41, 472, 669), (669, 472, 148, 375), (471, 669, 375, 147), (41, 440, 670, 472), (440, 43, 473, 670), (670, 473, 149, 376), (472, 670, 376, 148), (43, 441, 671, 473), (441, 45, 474, 671), (671, 474, 150, 377), (473, 671, 377, 149), (45, 442, 672, 474), (442, 47, 475, 672), (672, 475, 151, 378), (474, 672, 378, 150), (47, 443, 673, 475), (443, 49, 476, 673), (673, 476, 152, 379), (475, 673, 379, 151), (49, 444, 674, 476), (444, 51, 477, 674), (674, 477, 153, 380), (476, 674, 380, 152), (51, 445, 675, 477), (445, 53, 478, 675), (675, 478, 154, 381), (477, 675, 381, 153), (53, 446, 676, 478), (446, 55, 479, 676), (676, 479, 155, 382), (478, 676, 382, 154), (55, 447, 677, 479), (447, 57, 480, 677), (677, 480, 156, 383), (479, 677, 383, 155), (57, 448, 678, 480), (448, 59, 481, 678), (678, 481, 157, 384), (480, 678, 384, 156), (59, 449, 679, 481), (449, 61, 482, 679), (679, 482, 158, 385), (481, 679, 385, 157), (61, 450, 680, 482), (450, 63, 483, 680), (680, 483, 159, 386), (482, 680, 386, 158), (63, 451, 681, 483), (451, 1, 452, 681), (681, 452, 129, 387), (483, 681, 387, 159), (62, 289, 682, 290), (289, 191, 516, 682), (682, 516, 160, 484), (290, 682, 484, 0), (60, 286, 683, 287), (286, 190, 517, 683), (683, 517, 191, 289), (287, 683, 289, 62), (58, 283, 684, 284), (283, 189, 518, 684), (684, 518, 190, 286), (284, 684, 286, 60), (56, 280, 685, 281), (280, 188, 519, 685), (685, 519, 189, 283), (281, 685, 283, 58), (54, 277, 686, 278), (277, 187, 520, 686), (686, 520, 188, 280), (278, 686, 280, 56), (52, 274, 687, 275), (274, 186, 521, 687), (687, 521, 187, 277), (275, 687, 277, 54), (50, 271, 688, 272), (271, 185, 522, 688), (688, 522, 186, 274), (272, 688, 274, 52), (48, 268, 689, 269), (268, 184, 523, 689), (689, 523, 185, 271), (269, 689, 271, 50), (46, 265, 690, 266), (265, 183, 524, 690), (690, 524, 184, 268), (266, 690, 268, 48), (44, 262, 691, 263), (262, 182, 525, 691), (691, 525, 183, 265), (263, 691, 265, 46), (42, 259, 692, 260), (259, 181, 526, 692), (692, 526, 182, 262), (260, 692, 262, 44), (40, 256, 693, 257), (256, 180, 527, 693), (693, 527, 181, 259), (257, 693, 259, 42), (38, 253, 694, 254), (253, 179, 528, 694), (694, 528, 180, 256), (254, 694, 256, 40), (36, 250, 695, 251), (250, 178, 529, 695), (695, 529, 179, 253), (251, 695, 253, 38), (34, 247, 696, 248), (247, 177, 530, 696), (696, 530, 178, 250), (248, 696, 250, 36), (32, 244, 697, 245), (244, 176, 531, 697), (697, 531, 177, 247), (245, 697, 247, 34), (30, 241, 698, 242), (241, 175, 532, 698), (698, 532, 176, 244), (242, 698, 244, 32), (28, 238, 699, 239), (238, 174, 533, 699), (699, 533, 175, 241), (239, 699, 241, 30), (26, 235, 700, 236), (235, 173, 534, 700), (700, 534, 174, 238), (236, 700, 238, 28), (24, 232, 701, 233), (232, 172, 535, 701), (701, 535, 173, 235), (233, 701, 235, 26), (22, 229, 702, 230), (229, 171, 536, 702), (702, 536, 172, 232), (230, 702, 232, 24), (20, 226, 703, 227), (226, 170, 537, 703), (703, 537, 171, 229), (227, 703, 229, 22), (18, 223, 704, 224), (223, 169, 538, 704), (704, 538, 170, 226), (224, 704, 226, 20), (16, 220, 705, 221), (220, 168, 539, 705), (705, 539, 169, 223), (221, 705, 223, 18), (14, 217, 706, 218), (217, 167, 540, 706), (706, 540, 168, 220), (218, 706, 220, 16), (12, 214, 707, 215), (214, 166, 541, 707), (707, 541, 167, 217), (215, 707, 217, 14), (10, 211, 708, 212), (211, 165, 542, 708), (708, 542, 166, 214), (212, 708, 214, 12), (8, 208, 709, 209), (208, 164, 543, 709), (709, 543, 165, 211), (209, 709, 211, 10), (6, 205, 710, 206), (205, 163, 544, 710), (710, 544, 164, 208), (206, 710, 208, 8), (4, 202, 711, 203), (202, 162, 545, 711), (711, 545, 163, 205), (203, 711, 205, 6), (2, 199, 712, 200), (199, 161, 546, 712), (712, 546, 162, 202), (200, 712, 202, 4), (0, 484, 713, 196), (484, 160, 547, 713), (713, 547, 161, 199), (196, 713, 199, 2), (192, 548, 714, 549), (548, 194, 551, 714), (714, 551, 195, 550), (549, 714, 550, 193)])
me_cylinder.polygons.foreach_set('use_smooth', [True] * 708)
_uv = me_cylinder.uv_layers.new(name='UVMap')
_uv.uv.foreach_set('vector', [0.7429, 0.7337, 0.7253, 0.6902, 0.7554, 0.6795, 0.7782, 0.7214, 0.7253, 0.6902, 0.7104, 0.651, 0.7362, 0.6417, 0.7554, 0.6795, 0.7554, 0.6795, 0.7362, 0.6417, 0.759, 0.6308, 0.7809, 0.6643, 0.7782, 0.7214, 0.7554, 0.6795, 0.7809, 0.6643, 0.8072, 0.7033, 0.8072, 0.7033, 0.7809, 0.6643, 0.8017, 0.6451, 0.8301, 0.6788, 0.7809, 0.6643, 0.759, 0.6308, 0.779, 0.6176, 0.8017, 0.6451, 0.8017, 0.6451, 0.779, 0.6176, 0.7964, 0.6039, 0.8201, 0.6249, 0.8301, 0.6788, 0.8017, 0.6451, 0.8201, 0.6249, 0.85, 0.6528, 0.85, 0.6528, 0.8201, 0.6249, 0.8392, 0.6054, 0.8713, 0.6278, 0.8201, 0.6249, 0.7964, 0.6039, 0.8138, 0.5887, 0.8392, 0.6054, 0.8392, 0.6054, 0.8138, 0.5887, 0.8312, 0.568, 0.8594, 0.5829, 0.8713, 0.6278, 0.8392, 0.6054, 0.8594, 0.5829, 0.8946, 0.601, 0.8946, 0.601, 0.8594, 0.5829, 0.8788, 0.5557, 0.9165, 0.5702, 0.8594, 0.5829, 0.8312, 0.568, 0.8464, 0.5409, 0.8788, 0.5557, 0.8788, 0.5557, 0.8464, 0.5409, 0.8582, 0.5089, 0.8936, 0.5233, 0.9165, 0.5702, 0.8788, 0.5557, 0.8936, 0.5233, 0.9325, 0.536, 0.9325, 0.536, 0.8936, 0.5233, 0.9014, 0.4827, 0.9402, 0.492, 0.8936, 0.5233, 0.8582, 0.5089, 0.8667, 0.4725, 0.9014, 0.4827, 0.9014, 0.4827, 0.8667, 0.4725, 0.8718, 0.4336, 0.9044, 0.4377, 0.9402, 0.492, 0.9014, 0.4827, 0.9044, 0.4377, 0.9424, 0.4418, 0.9424, 0.4418, 0.9044, 0.4377, 0.9055, 0.3964, 0.943, 0.3967, 0.9044, 0.4377, 0.8718, 0.4336, 0.8732, 0.396, 0.9055, 0.3964, 0.9055, 0.3964, 0.8732, 0.396, 0.8708, 0.3607, 0.9035, 0.359, 0.943, 0.3967, 0.9055, 0.3964, 0.9035, 0.359, 0.9416, 0.3567, 0.9416, 0.3567, 0.9035, 0.359, 0.8967, 0.3241, 0.9355, 0.3186, 0.9035, 0.359, 0.8708, 0.3607, 0.8654, 0.3277, 0.8967, 0.3241, 0.8967, 0.3241, 0.8654, 0.3277, 0.8588, 0.2984, 0.8877, 0.2915, 0.9355, 0.3186, 0.8967, 0.3241, 0.8877, 0.2915, 0.9263, 0.282, 0.9263, 0.282, 0.8877, 0.2915, 0.8788, 0.2597, 0.9152, 0.2461, 0.8877, 0.2915, 0.8588, 0.2984, 0.8527, 0.2712, 0.8788, 0.2597, 0.8788, 0.2597, 0.8527, 0.2712, 0.8438, 0.2427, 0.8682, 0.2277, 0.9152, 0.2461, 0.8788, 0.2597, 0.8682, 0.2277, 0.9028, 0.2107, 0.9028, 0.2107, 0.8682, 0.2277, 0.8542, 0.1965, 0.8889, 0.1765, 0.8682, 0.2277, 0.8438, 0.2427, 0.8298, 0.2138, 0.8542, 0.1965, 0.8542, 0.1965, 0.8298, 0.2138, 0.8116, 0.1864, 0.8374, 0.1671, 0.8889, 0.1765, 0.8542, 0.1965, 0.8374, 0.1671, 0.8735, 0.1438, 0.8735, 0.1438, 0.8374, 0.1671, 0.818, 0.1399, 0.8557, 0.1133, 0.8374, 0.1671, 0.8116, 0.1864, 0.7906, 0.1616, 0.818, 0.1399, 0.818, 0.1399, 0.7906, 0.1616, 0.7674, 0.14, 0.7949, 0.1158, 0.8557, 0.1133, 0.818, 0.1399, 0.7949, 0.1158, 0.8325, 0.08566, 0.8325, 0.08566, 0.7949, 0.1158, 0.7678, 0.09487, 0.8016, 0.0617, 0.7949, 0.1158, 0.7674, 0.14, 0.7423, 0.1218, 0.7678, 0.09487, 0.7678, 0.09487, 0.7423, 0.1218, 0.7179, 0.1053, 0.7398, 0.07577, 0.8016, 0.0617, 0.7678, 0.09487, 0.7398, 0.07577, 0.7673, 0.04029, 0.7673, 0.04029, 0.7398, 0.07577, 0.7132, 0.05681, 0.734, 0.02022, 0.7398, 0.07577, 0.7179, 0.1053, 0.6948, 0.08792, 0.7132, 0.05681, 0.7132, 0.05681, 0.6948, 0.08792, 0.6706, 0.07223, 0.6874, 0.03936, 0.734, 0.02022, 0.7132, 0.05681, 0.6874, 0.03936, 0.7032, 0.001863, 0.7032, 0.001863, 0.6874, 0.03936, 0.6608, 0.02648, 0.6744, -0.01317, 0.6874, 0.03936, 0.6706, 0.07223, 0.6435, 0.06244, 0.6608, 0.02648, 0.6608, 0.02648, 0.6435, 0.06244, 0.6132, 0.05729, 0.6292, 0.01938, 0.6744, -0.01317, 0.6608, 0.02648, 0.6292, 0.01938, 0.6404, -0.02223, 0.6404, -0.02223, 0.6292, 0.01938, 0.5891, 0.01804, 0.5951, -0.02335, 0.6292, 0.01938, 0.6132, 0.05729, 0.5789, 0.05475, 0.5891, 0.01804, 0.5891, 0.01804, 0.5789, 0.05475, 0.5417, 0.05559, 0.5461, 0.02043, 0.5951, -0.02335, 0.5891, 0.01804, 0.5461, 0.02043, 0.547, -0.02138, 0.547, -0.02138, 0.5461, 0.02043, 0.5062, 0.02396, 0.5048, -0.02163, 0.5461, 0.02043, 0.5417, 0.05559, 0.5048, 0.06003, 0.5062, 0.02396, 0.5062, 0.02396, 0.5048, 0.06003, 0.471, 0.06747, 0.4672, 0.03051, 0.5048, -0.02163, 0.5062, 0.02396, 0.4672, 0.03051, 0.4617, -0.01801, 0.4617, -0.01801, 0.4672, 0.03051, 0.4269, 0.04329, 0.4126, -0.001997, 0.4672, 0.03051, 0.471, 0.06747, 0.4407, 0.07821, 0.4269, 0.04329, 0.4269, 0.04329, 0.4407, 0.07821, 0.4131, 0.09253, 0.3913, 0.06178, 0.4126, -0.001997, 0.4269, 0.04329, 0.3913, 0.06178, 0.3691, 0.02261, 0.3691, 0.02261, 0.3913, 0.06178, 0.3647, 0.08447, 0.3391, 0.05032, 0.3913, 0.06178, 0.4131, 0.09253, 0.3883, 0.1107, 0.3647, 0.08447, 0.3647, 0.08447, 0.3883, 0.1107, 0.3648, 0.1323, 0.3408, 0.1105, 0.3391, 0.05032, 0.3647, 0.08447, 0.3408, 0.1105, 0.3131, 0.08094, 0.3131, 0.08094, 0.3408, 0.1105, 0.3144, 0.1388, 0.2835, 0.1139, 0.3408, 0.1105, 0.3648, 0.1323, 0.3417, 0.1561, 0.3144, 0.1388, 0.3144, 0.1388, 0.3417, 0.1561, 0.3207, 0.1801, 0.2904, 0.1651, 0.2835, 0.1139, 0.3144, 0.1388, 0.2904, 0.1651, 0.2573, 0.144, 0.2573, 0.144, 0.2904, 0.1651, 0.2723, 0.1891, 0.2383, 0.1694, 0.2904, 0.1651, 0.3207, 0.1801, 0.3024, 0.2027, 0.2723, 0.1891, 0.2723, 0.1891, 0.3024, 0.2027, 0.2854, 0.2243, 0.2559, 0.2127, 0.2383, 0.1694, 0.2723, 0.1891, 0.2559, 0.2127, 0.2208, 0.1954, 0.2208, 0.1954, 0.2559, 0.2127, 0.2391, 0.2357, 0.204, 0.223, 0.2559, 0.2127, 0.2854, 0.2243, 0.2688, 0.2452, 0.2391, 0.2357, 0.2391, 0.2357, 0.2688, 0.2452, 0.2533, 0.2663, 0.2232, 0.2597, 0.204, 0.223, 0.2391, 0.2357, 0.2232, 0.2597, 0.1887, 0.2521, 0.1887, 0.2521, 0.2232, 0.2597, 0.2104, 0.2859, 0.1767, 0.2832, 0.2232, 0.2597, 0.2533, 0.2663, 0.2398, 0.2889, 0.2104, 0.2859, 0.2104, 0.2859, 0.2398, 0.2889, 0.2306, 0.315, 0.202, 0.3152, 0.1767, 0.2832, 0.2104, 0.2859, 0.202, 0.3152, 0.1688, 0.3166, 0.1688, 0.3166, 0.202, 0.3152, 0.1987, 0.3483, 0.1656, 0.3527, 0.202, 0.3152, 0.2306, 0.315, 0.2277, 0.3464, 0.1987, 0.3483, 0.1987, 0.3483, 0.2277, 0.3464, 0.2301, 0.3829, 0.2001, 0.386, 0.1656, 0.3527, 0.1987, 0.3483, 0.2001, 0.386, 0.1667, 0.3924, 0.1667, 0.3924, 0.2001, 0.386, 0.2058, 0.4281, 0.1717, 0.4361, 0.2001, 0.386, 0.2301, 0.3829, 0.2363, 0.4237, 0.2058, 0.4281, 0.2058, 0.4281, 0.2363, 0.4237, 0.2456, 0.4698, 0.2152, 0.4757, 0.1717, 0.4361, 0.2058, 0.4281, 0.2152, 0.4757, 0.181, 0.484, 0.181, 0.484, 0.2152, 0.4757, 0.2291, 0.5298, 0.1949, 0.5356, 0.2152, 0.4757, 0.2456, 0.4698, 0.2583, 0.5237, 0.2291, 0.5298, 0.2291, 0.5298, 0.2583, 0.5237, 0.2754, 0.5722, 0.248, 0.5791, 0.1949, 0.5356, 0.2291, 0.5298, 0.248, 0.5791, 0.2141, 0.5841, 0.2141, 0.5841, 0.248, 0.5791, 0.2696, 0.6118, 0.2369, 0.6222, 0.248, 0.5791, 0.2754, 0.5722, 0.2951, 0.6005, 0.2696, 0.6118, 0.2696, 0.6118, 0.2951, 0.6005, 0.3152, 0.6172, 0.2916, 0.6343, 0.2369, 0.6222, 0.2696, 0.6118, 0.2916, 0.6343, 0.2609, 0.6521, 0.2609, 0.6521, 0.2916, 0.6343, 0.3146, 0.6555, 0.286, 0.6784, 0.2916, 0.6343, 0.3152, 0.6172, 0.3366, 0.6344, 0.3146, 0.6555, 0.3146, 0.6555, 0.3366, 0.6344, 0.3606, 0.651, 0.3402, 0.6748, 0.286, 0.6784, 0.3146, 0.6555, 0.3402, 0.6748, 0.3135, 0.7016, 0.3135, 0.7016, 0.3402, 0.6748, 0.3685, 0.6893, 0.3438, 0.7209, 0.3402, 0.6748, 0.3606, 0.651, 0.3868, 0.6625, 0.3685, 0.6893, 0.3685, 0.6893, 0.3868, 0.6625, 0.4154, 0.6704, 0.3991, 0.7003, 0.3438, 0.7209, 0.3685, 0.6893, 0.3991, 0.7003, 0.3766, 0.7366, 0.3766, 0.7366, 0.3991, 0.7003, 0.4314, 0.7095, 0.4112, 0.7493, 0.3991, 0.7003, 0.4154, 0.6704, 0.4467, 0.6778, 0.4314, 0.7095, 0.4314, 0.7095, 0.4467, 0.6778, 0.48, 0.6834, 0.4647, 0.7158, 0.4112, 0.7493, 0.4314, 0.7095, 0.4647, 0.7158, 0.4467, 0.758, 0.4467, 0.758, 0.4647, 0.7158, 0.4977, 0.7186, 0.4819, 0.7625, 0.4647, 0.7158, 0.48, 0.6834, 0.5133, 0.686, 0.4977, 0.7186, 0.4977, 0.7186, 0.5133, 0.686, 0.5421, 0.6875, 0.5286, 0.7201, 0.4819, 0.7625, 0.4977, 0.7186, 0.5286, 0.7201, 0.516, 0.7643, 0.516, 0.7643, 0.5286, 0.7201, 0.5573, 0.7223, 0.549, 0.7647, 0.5286, 0.7201, 0.5421, 0.6875, 0.5663, 0.6895, 0.5573, 0.7223, 0.5573, 0.7223, 0.5663, 0.6895, 0.5916, 0.6884, 0.5873, 0.7217, 0.549, 0.7647, 0.5573, 0.7223, 0.5873, 0.7217, 0.5832, 0.7627, 0.6488, 0.4801, 0.6277, 0.4702, 0.5571, 0.3666, 0.6462, 0.46, 0.6269, 0.4885, 0.6076, 0.4758, 0.5571, 0.3666, 0.6277, 0.4702, 0.6027, 0.494, 0.5855, 0.481, 0.5571, 0.3666, 0.6076, 0.4758, 0.5765, 0.5006, 0.562, 0.4874, 0.5571, 0.3666, 0.5855, 0.481, 0.5488, 0.5083, 0.5376, 0.4933, 0.5571, 0.3666, 0.562, 0.4874, 0.5207, 0.5135, 0.5136, 0.4953, 0.5571, 0.3666, 0.5376, 0.4933, 0.494, 0.5122, 0.4912, 0.4904, 0.5571, 0.3666, 0.5136, 0.4953, 0.4699, 0.502, 0.4713, 0.4762, 0.5571, 0.3666, 0.4912, 0.4904, 0.4488, 0.4779, 0.4545, 0.4462, 0.5571, 0.3666, 0.4713, 0.4762, 0.4311, 0.4366, 0.4408, 0.416, 0.5571, 0.3666, 0.4545, 0.4462, 0.4173, 0.4089, 0.4329, 0.3896, 0.5571, 0.3666, 0.4408, 0.416, 0.4121, 0.3747, 0.4273, 0.359, 0.5571, 0.3666, 0.4329, 0.3896, 0.4053, 0.3438, 0.4225, 0.3365, 0.5571, 0.3666, 0.4273, 0.359, 0.4045, 0.3226, 0.4355, 0.3142, 0.5571, 0.3666, 0.4225, 0.3365, 0.4322, 0.2907, 0.4591, 0.2832, 0.5571, 0.3666, 0.4355, 0.3142, 0.4561, 0.2551, 0.4745, 0.2614, 0.5571, 0.3666, 0.4591, 0.2832, 0.4723, 0.2398, 0.4909, 0.252, 0.5571, 0.3666, 0.4745, 0.2614, 0.4937, 0.231, 0.5117, 0.2437, 0.5571, 0.3666, 0.4909, 0.252, 0.5181, 0.2218, 0.534, 0.2359, 0.5571, 0.3666, 0.5117, 0.2437, 0.5442, 0.2159, 0.557, 0.2341, 0.5571, 0.3666, 0.534, 0.2359, 0.5702, 0.2178, 0.5802, 0.2365, 0.5571, 0.3666, 0.557, 0.2341, 0.5966, 0.2219, 0.6032, 0.2451, 0.5571, 0.3666, 0.5802, 0.2365, 0.6217, 0.2381, 0.6236, 0.2642, 0.5571, 0.3666, 0.6032, 0.2451, 0.6435, 0.2632, 0.6426, 0.2861, 0.5571, 0.3666, 0.6236, 0.2642, 0.6649, 0.2868, 0.6592, 0.3076, 0.5571, 0.3666, 0.6426, 0.2861, 0.6808, 0.3121, 0.6704, 0.3302, 0.5571, 0.3666, 0.6592, 0.3076, 0.6904, 0.337, 0.6757, 0.3509, 0.5571, 0.3666, 0.6704, 0.3302, 0.6936, 0.3603, 0.6781, 0.3749, 0.5571, 0.3666, 0.6757, 0.3509, 0.696, 0.3919, 0.6774, 0.4021, 0.5571, 0.3666, 0.6781, 0.3749, 0.6916, 0.4215, 0.6708, 0.4261, 0.5571, 0.3666, 0.6774, 0.4021, 0.682, 0.4467, 0.6608, 0.4454, 0.5571, 0.3666, 0.6708, 0.4261, 0.6682, 0.4659, 0.6462, 0.46, 0.5571, 0.3666, 0.6608, 0.4454, 0.5832, 0.7627, 0.5873, 0.7217, 0.6203, 0.7153, 0.6205, 0.7572, 0.5873, 0.7217, 0.5916, 0.6884, 0.6207, 0.6805, 0.6203, 0.7153, 0.6203, 0.7153, 0.6207, 0.6805, 0.6516, 0.6695, 0.6554, 0.7063, 0.6205, 0.7572, 0.6203, 0.7153, 0.6554, 0.7063, 0.6605, 0.7498, 0.6605, 0.7498, 0.6554, 0.7063, 0.6911, 0.6983, 0.7025, 0.7424, 0.6554, 0.7063, 0.6516, 0.6695, 0.6818, 0.6597, 0.6911, 0.6983, 0.6911, 0.6983, 0.6818, 0.6597, 0.7104, 0.651, 0.7253, 0.6902, 0.7025, 0.7424, 0.6911, 0.6983, 0.7253, 0.6902, 0.7429, 0.7337, 1.408, -0.006259, 1.431, 0.03369, 1.362, 0.3212, 1.369, 0.02246, 1.468, 0.006177, 1.483, 0.04622, 1.362, 0.3212, 1.431, 0.03369, 1.525, 0.02465, 1.532, 0.07096, 1.362, 0.3212, 1.483, 0.04622, 1.579, 0.06099, 1.58, 0.108, 1.362, 0.3212, 1.532, 0.07096, 1.635, 0.1133, 1.619, 0.159, 1.362, 0.3212, 1.58, 0.108, 1.669, 0.18, 1.65, 0.2297, 1.362, 0.3212, 1.619, 0.159, 1.699, 0.2615, 1.673, 0.3042, 1.362, 0.3212, 1.65, 0.2297, 1.716, 0.339, 1.681, 0.3703, 1.362, 0.3212, 1.673, 0.3042, 1.715, 0.4019, 1.674, 0.4164, 1.362, 0.3212, 1.681, 0.3703, 1.705, 0.4514, 1.661, 0.4554, 1.362, 0.3212, 1.674, 0.4164, 1.682, 0.4969, 1.627, 0.4971, 1.362, 0.3212, 1.661, 0.4554, 1.635, 0.5507, 1.577, 0.5432, 1.362, 0.3212, 1.627, 0.4971, 1.575, 0.5917, 1.529, 0.5799, 1.362, 0.3212, 1.577, 0.5432, 1.522, 0.6272, 1.475, 0.6073, 1.362, 0.3212, 1.529, 0.5799, 1.457, 0.6556, 1.421, 0.6315, 1.362, 0.3212, 1.475, 0.6073, 1.396, 0.6768, 1.357, 0.6396, 1.362, 0.3212, 1.421, 0.6315, 1.313, 0.6719, 1.286, 0.6234, 1.362, 0.3212, 1.357, 0.6396, 1.243, 0.6467, 1.227, 0.6005, 1.362, 0.3212, 1.286, 0.6234, 1.178, 0.6199, 1.176, 0.5718, 1.362, 0.3212, 1.227, 0.6005, 1.13, 0.5809, 1.136, 0.5336, 1.362, 0.3212, 1.176, 0.5718, 1.088, 0.5353, 1.101, 0.4887, 1.362, 0.3212, 1.136, 0.5336, 1.055, 0.4812, 1.076, 0.4365, 1.362, 0.3212, 1.101, 0.4887, 1.033, 0.4189, 1.061, 0.3766, 1.362, 0.3212, 1.076, 0.4365, 1.019, 0.3462, 1.054, 0.3078, 1.362, 0.3212, 1.061, 0.3766, 1.018, 0.2666, 1.061, 0.2401, 1.362, 0.3212, 1.054, 0.3078, 1.034, 0.1965, 1.082, 0.1839, 1.362, 0.3212, 1.061, 0.2401, 1.065, 0.1392, 1.114, 0.1363, 1.362, 0.3212, 1.082, 0.1839, 1.106, 0.08946, 1.154, 0.09424, 1.362, 0.3212, 1.114, 0.1363, 1.153, 0.0463, 1.197, 0.05833, 1.362, 0.3212, 1.154, 0.09424, 1.203, 0.0105, 1.244, 0.03108, 1.362, 0.3212, 1.197, 0.05833, 1.26, -0.01275, 1.301, 0.01853, 1.362, 0.3212, 1.244, 0.03108, 1.332, -0.01717, 1.369, 0.02246, 1.362, 0.3212, 1.301, 0.01853, 0.6814, 0.5857, 0.6996, 0.579, 0.7165, 0.607, 0.6948, 0.6149, 0.6996, 0.579, 0.7191, 0.5769, 0.7379, 0.6015, 0.7165, 0.607, 0.7165, 0.607, 0.7379, 0.6015, 0.759, 0.6308, 0.7362, 0.6417, 0.6948, 0.6149, 0.7165, 0.607, 0.7362, 0.6417, 0.7104, 0.651, 0.7191, 0.5769, 0.7402, 0.5775, 0.7589, 0.5963, 0.7379, 0.6015, 0.7402, 0.5775, 0.7593, 0.5736, 0.777, 0.5886, 0.7589, 0.5963, 0.7589, 0.5963, 0.777, 0.5886, 0.7964, 0.6039, 0.779, 0.6176, 0.7379, 0.6015, 0.7589, 0.5963, 0.779, 0.6176, 0.759, 0.6308, 0.7593, 0.5736, 0.775, 0.56, 0.7931, 0.5751, 0.777, 0.5886, 0.775, 0.56, 0.7886, 0.5389, 0.8083, 0.554, 0.7931, 0.5751, 0.7931, 0.5751, 0.8083, 0.554, 0.8312, 0.568, 0.8138, 0.5887, 0.777, 0.5886, 0.7931, 0.5751, 0.8138, 0.5887, 0.7964, 0.6039, 0.7886, 0.5389, 0.8001, 0.5138, 0.821, 0.5275, 0.8083, 0.554, 0.8001, 0.5138, 0.8094, 0.4859, 0.8313, 0.4973, 0.821, 0.5275, 0.821, 0.5275, 0.8313, 0.4973, 0.8582, 0.5089, 0.8464, 0.5409, 0.8083, 0.554, 0.821, 0.5275, 0.8464, 0.5409, 0.8312, 0.568, 0.8094, 0.4859, 0.8162, 0.4554, 0.8396, 0.4642, 0.8313, 0.4973, 0.8162, 0.4554, 0.818, 0.423, 0.8439, 0.4293, 0.8396, 0.4642, 0.8396, 0.4642, 0.8439, 0.4293, 0.8718, 0.4336, 0.8667, 0.4725, 0.8313, 0.4973, 0.8396, 0.4642, 0.8667, 0.4725, 0.8582, 0.5089, 0.818, 0.423, 0.8134, 0.3907, 0.8427, 0.3949, 0.8439, 0.4293, 0.8134, 0.3907, 0.8086, 0.3608, 0.8394, 0.3624, 0.8427, 0.3949, 0.8427, 0.3949, 0.8394, 0.3624, 0.8708, 0.3607, 0.8732, 0.396, 0.8439, 0.4293, 0.8427, 0.3949, 0.8732, 0.396, 0.8718, 0.4336, 0.8086, 0.3608, 0.8099, 0.3345, 0.8381, 0.3317, 0.8394, 0.3624, 0.8099, 0.3345, 0.8144, 0.3109, 0.8379, 0.3046, 0.8381, 0.3317, 0.8381, 0.3317, 0.8379, 0.3046, 0.8588, 0.2984, 0.8654, 0.3277, 0.8394, 0.3624, 0.8381, 0.3317, 0.8654, 0.3277, 0.8708, 0.3607, 0.8144, 0.3109, 0.8169, 0.2884, 0.8365, 0.2802, 0.8379, 0.3046, 0.8169, 0.2884, 0.8135, 0.2655, 0.8304, 0.255, 0.8365, 0.2802, 0.8365, 0.2802, 0.8304, 0.255, 0.8438, 0.2427, 0.8527, 0.2712, 0.8379, 0.3046, 0.8365, 0.2802, 0.8527, 0.2712, 0.8588, 0.2984, 0.8135, 0.2655, 0.8006, 0.2414, 0.8164, 0.2285, 0.8304, 0.255, 0.8006, 0.2414, 0.7809, 0.218, 0.7966, 0.2027, 0.8164, 0.2285, 0.8164, 0.2285, 0.7966, 0.2027, 0.8116, 0.1864, 0.8298, 0.2138, 0.8304, 0.255, 0.8164, 0.2285, 0.8298, 0.2138, 0.8438, 0.2427, 0.7809, 0.218, 0.7593, 0.1968, 0.7744, 0.1796, 0.7966, 0.2027, 0.7593, 0.1968, 0.7367, 0.1769, 0.7505, 0.1593, 0.7744, 0.1796, 0.7744, 0.1796, 0.7505, 0.1593, 0.7674, 0.14, 0.7906, 0.1616, 0.7966, 0.2027, 0.7744, 0.1796, 0.7906, 0.1616, 0.8116, 0.1864, 0.7367, 0.1769, 0.7134, 0.1577, 0.7259, 0.1419, 0.7505, 0.1593, 0.7134, 0.1577, 0.6915, 0.1414, 0.7029, 0.1272, 0.7259, 0.1419, 0.7259, 0.1419, 0.7029, 0.1272, 0.7179, 0.1053, 0.7423, 0.1218, 0.7505, 0.1593, 0.7259, 0.1419, 0.7423, 0.1218, 0.7674, 0.14, 0.6915, 0.1414, 0.6691, 0.1282, 0.6805, 0.1122, 0.7029, 0.1272, 0.6691, 0.1282, 0.6442, 0.1171, 0.6559, 0.09871, 0.6805, 0.1122, 0.6805, 0.1122, 0.6559, 0.09871, 0.6706, 0.07223, 0.6948, 0.08792, 0.7029, 0.1272, 0.6805, 0.1122, 0.6948, 0.08792, 0.7179, 0.1053, 0.6442, 0.1171, 0.6185, 0.1096, 0.629, 0.09049, 0.6559, 0.09871, 0.6185, 0.1096, 0.5926, 0.1046, 0.6007, 0.08554, 0.629, 0.09049, 0.629, 0.09049, 0.6007, 0.08554, 0.6132, 0.05729, 0.6435, 0.06244, 0.6559, 0.09871, 0.629, 0.09049, 0.6435, 0.06244, 0.6706, 0.07223, 0.5926, 0.1046, 0.5653, 0.1003, 0.5706, 0.08172, 0.6007, 0.08554, 0.5653, 0.1003, 0.5347, 0.09686, 0.537, 0.08001, 0.5706, 0.08172, 0.5706, 0.08172, 0.537, 0.08001, 0.5417, 0.05559, 0.5789, 0.05475, 0.6007, 0.08554, 0.5706, 0.08172, 0.5789, 0.05475, 0.6132, 0.05729, 0.5347, 0.09686, 0.5025, 0.09592, 0.5022, 0.08172, 0.537, 0.08001, 0.5025, 0.09592, 0.4746, 0.09932, 0.4722, 0.08714, 0.5022, 0.08172, 0.5022, 0.08172, 0.4722, 0.08714, 0.471, 0.06747, 0.5048, 0.06003, 0.537, 0.08001, 0.5022, 0.08172, 0.5048, 0.06003, 0.5417, 0.05559, 0.4746, 0.09932, 0.4532, 0.1082, 0.4484, 0.09646, 0.4722, 0.08714, 0.4532, 0.1082, 0.4339, 0.1215, 0.426, 0.1096, 0.4484, 0.09646, 0.4484, 0.09646, 0.426, 0.1096, 0.4131, 0.09253, 0.4407, 0.07821, 0.4722, 0.08714, 0.4484, 0.09646, 0.4407, 0.07821, 0.471, 0.06747, 0.4339, 0.1215, 0.414, 0.1373, 0.4034, 0.1262, 0.426, 0.1096, 0.414, 0.1373, 0.3949, 0.1547, 0.3813, 0.1456, 0.4034, 0.1262, 0.4034, 0.1262, 0.3813, 0.1456, 0.3648, 0.1323, 0.3883, 0.1107, 0.426, 0.1096, 0.4034, 0.1262, 0.3883, 0.1107, 0.4131, 0.09253, 0.3949, 0.1547, 0.3786, 0.1731, 0.3614, 0.1672, 0.3813, 0.1456, 0.3786, 0.1731, 0.3629, 0.1927, 0.3431, 0.1891, 0.3614, 0.1672, 0.3614, 0.1672, 0.3431, 0.1891, 0.3207, 0.1801, 0.3417, 0.1561, 0.3813, 0.1456, 0.3614, 0.1672, 0.3417, 0.1561, 0.3648, 0.1323, 0.3629, 0.1927, 0.3441, 0.2145, 0.3245, 0.2102, 0.3431, 0.1891, 0.3441, 0.2145, 0.3238, 0.2384, 0.3066, 0.2309, 0.3245, 0.2102, 0.3245, 0.2102, 0.3066, 0.2309, 0.2854, 0.2243, 0.3024, 0.2027, 0.3431, 0.1891, 0.3245, 0.2102, 0.3024, 0.2027, 0.3207, 0.1801, 0.3238, 0.2384, 0.3047, 0.2621, 0.2909, 0.2517, 0.3066, 0.2309, 0.3047, 0.2621, 0.2894, 0.283, 0.2765, 0.2722, 0.2909, 0.2517, 0.2909, 0.2517, 0.2765, 0.2722, 0.2533, 0.2663, 0.2688, 0.2452, 0.3066, 0.2309, 0.2909, 0.2517, 0.2688, 0.2452, 0.2854, 0.2243, 0.2894, 0.283, 0.2788, 0.3003, 0.2627, 0.2922, 0.2765, 0.2722, 0.2788, 0.3003, 0.2748, 0.3192, 0.2533, 0.3154, 0.2627, 0.2922, 0.2627, 0.2922, 0.2533, 0.3154, 0.2306, 0.315, 0.2398, 0.2889, 0.2765, 0.2722, 0.2627, 0.2922, 0.2398, 0.2889, 0.2533, 0.2663, 0.2748, 0.3192, 0.2773, 0.3466, 0.2525, 0.3455, 0.2533, 0.3154, 0.2773, 0.3466, 0.2849, 0.3801, 0.258, 0.3811, 0.2525, 0.3455, 0.2525, 0.3455, 0.258, 0.3811, 0.2301, 0.3829, 0.2277, 0.3464, 0.2533, 0.3154, 0.2525, 0.3455, 0.2277, 0.3464, 0.2306, 0.315, 0.2849, 0.3801, 0.2944, 0.4156, 0.2662, 0.4196, 0.258, 0.3811, 0.2944, 0.4156, 0.3038, 0.4524, 0.2755, 0.4624, 0.2662, 0.4196, 0.2662, 0.4196, 0.2755, 0.4624, 0.2456, 0.4698, 0.2363, 0.4237, 0.258, 0.3811, 0.2662, 0.4196, 0.2363, 0.4237, 0.2301, 0.3829, 0.3038, 0.4524, 0.3117, 0.4913, 0.2857, 0.5114, 0.2755, 0.4624, 0.3117, 0.4913, 0.321, 0.5273, 0.2986, 0.5556, 0.2857, 0.5114, 0.2857, 0.5114, 0.2986, 0.5556, 0.2754, 0.5722, 0.2583, 0.5237, 0.2755, 0.4624, 0.2857, 0.5114, 0.2583, 0.5237, 0.2456, 0.4698, 0.321, 0.5273, 0.3353, 0.5552, 0.3155, 0.5822, 0.2986, 0.5556, 0.3353, 0.5552, 0.3522, 0.578, 0.3342, 0.5994, 0.3155, 0.5822, 0.3155, 0.5822, 0.3342, 0.5994, 0.3152, 0.6172, 0.2951, 0.6005, 0.2986, 0.5556, 0.3155, 0.5822, 0.2951, 0.6005, 0.2754, 0.5722, 0.3522, 0.578, 0.3705, 0.5991, 0.3539, 0.617, 0.3342, 0.5994, 0.3705, 0.5991, 0.3897, 0.6171, 0.3754, 0.6339, 0.3539, 0.617, 0.3539, 0.617, 0.3754, 0.6339, 0.3606, 0.651, 0.3366, 0.6344, 0.3342, 0.5994, 0.3539, 0.617, 0.3366, 0.6344, 0.3152, 0.6172, 0.3897, 0.6171, 0.4096, 0.6291, 0.3982, 0.6455, 0.3754, 0.6339, 0.4096, 0.6291, 0.432, 0.6369, 0.4238, 0.6535, 0.3982, 0.6455, 0.3982, 0.6455, 0.4238, 0.6535, 0.4154, 0.6704, 0.3868, 0.6625, 0.3754, 0.6339, 0.3982, 0.6455, 0.3868, 0.6625, 0.3606, 0.651, 0.432, 0.6369, 0.4598, 0.6435, 0.4541, 0.6607, 0.4238, 0.6535, 0.4598, 0.6435, 0.4936, 0.6477, 0.4888, 0.6659, 0.4541, 0.6607, 0.4541, 0.6607, 0.4888, 0.6659, 0.48, 0.6834, 0.4467, 0.6778, 0.4238, 0.6535, 0.4541, 0.6607, 0.4467, 0.6778, 0.4154, 0.6704, 0.4936, 0.6477, 0.5309, 0.6486, 0.5251, 0.6681, 0.4888, 0.6659, 0.5309, 0.6486, 0.5621, 0.6466, 0.5548, 0.6679, 0.5251, 0.6681, 0.5251, 0.6681, 0.5548, 0.6679, 0.5421, 0.6875, 0.5133, 0.686, 0.4888, 0.6659, 0.5251, 0.6681, 0.5133, 0.686, 0.48, 0.6834, 0.5621, 0.6466, 0.5813, 0.6404, 0.5755, 0.6655, 0.5548, 0.6679, 0.5813, 0.6404, 0.597, 0.6315, 0.5954, 0.6601, 0.5755, 0.6655, 0.5755, 0.6655, 0.5954, 0.6601, 0.5916, 0.6884, 0.5663, 0.6895, 0.5548, 0.6679, 0.5755, 0.6655, 0.5663, 0.6895, 0.5421, 0.6875, 0.597, 0.6315, 0.6183, 0.6217, 0.6203, 0.6506, 0.5954, 0.6601, 0.6183, 0.6217, 0.642, 0.6102, 0.6474, 0.6385, 0.6203, 0.6506, 0.6203, 0.6506, 0.6474, 0.6385, 0.6516, 0.6695, 0.6207, 0.6805, 0.5954, 0.6601, 0.6203, 0.6506, 0.6207, 0.6805, 0.5916, 0.6884, 0.642, 0.6102, 0.6629, 0.5971, 0.6722, 0.6259, 0.6474, 0.6385, 0.6629, 0.5971, 0.6814, 0.5857, 0.6948, 0.6149, 0.6722, 0.6259, 0.6722, 0.6259, 0.6948, 0.6149, 0.7104, 0.651, 0.6818, 0.6597, 0.6474, 0.6385, 0.6722, 0.6259, 0.6818, 0.6597, 0.6516, 0.6695, 0.6622, 0.5458, 0.678, 0.5415, 0.6888, 0.5601, 0.6721, 0.5654, 0.678, 0.5415, 0.6935, 0.5376, 0.7062, 0.5577, 0.6888, 0.5601, 0.6888, 0.5601, 0.7062, 0.5577, 0.7191, 0.5769, 0.6996, 0.579, 0.6721, 0.5654, 0.6888, 0.5601, 0.6996, 0.579, 0.6814, 0.5857, 0.6935, 0.5376, 0.7087, 0.5333, 0.7247, 0.557, 0.7062, 0.5577, 0.7087, 0.5333, 0.7229, 0.526, 0.742, 0.5524, 0.7247, 0.557, 0.7247, 0.557, 0.742, 0.5524, 0.7593, 0.5736, 0.7402, 0.5775, 0.7062, 0.5577, 0.7247, 0.557, 0.7402, 0.5775, 0.7191, 0.5769, 0.7229, 0.526, 0.7351, 0.5138, 0.7565, 0.5394, 0.742, 0.5524, 0.7351, 0.5138, 0.7454, 0.4972, 0.7687, 0.5199, 0.7565, 0.5394, 0.7565, 0.5394, 0.7687, 0.5199, 0.7886, 0.5389, 0.775, 0.56, 0.742, 0.5524, 0.7565, 0.5394, 0.775, 0.56, 0.7593, 0.5736, 0.7454, 0.4972, 0.754, 0.4775, 0.7788, 0.497, 0.7687, 0.5199, 0.754, 0.4775, 0.7609, 0.4556, 0.7868, 0.4718, 0.7788, 0.497, 0.7788, 0.497, 0.7868, 0.4718, 0.8094, 0.4859, 0.8001, 0.5138, 0.7687, 0.5199, 0.7788, 0.497, 0.8001, 0.5138, 0.7886, 0.5389, 0.7609, 0.4556, 0.7654, 0.4319, 0.7922, 0.4442, 0.7868, 0.4718, 0.7654, 0.4319, 0.7661, 0.4057, 0.7929, 0.4143, 0.7922, 0.4442, 0.7922, 0.4442, 0.7929, 0.4143, 0.818, 0.423, 0.8162, 0.4554, 0.7868, 0.4718, 0.7922, 0.4442, 0.8162, 0.4554, 0.8094, 0.4859, 0.7661, 0.4057, 0.7623, 0.3767, 0.7878, 0.3829, 0.7929, 0.4143, 0.7623, 0.3767, 0.7582, 0.3511, 0.7827, 0.3548, 0.7878, 0.3829, 0.7878, 0.3829, 0.7827, 0.3548, 0.8086, 0.3608, 0.8134, 0.3907, 0.7929, 0.4143, 0.7878, 0.3829, 0.8134, 0.3907, 0.818, 0.423, 0.7582, 0.3511, 0.7578, 0.3337, 0.7836, 0.3334, 0.7827, 0.3548, 0.7578, 0.3337, 0.7585, 0.3197, 0.7872, 0.315, 0.7836, 0.3334, 0.7836, 0.3334, 0.7872, 0.315, 0.8144, 0.3109, 0.8099, 0.3345, 0.7827, 0.3548, 0.7836, 0.3334, 0.8099, 0.3345, 0.8086, 0.3608, 0.7585, 0.3197, 0.7561, 0.3032, 0.7884, 0.2955, 0.7872, 0.315, 0.7561, 0.3032, 0.7497, 0.2847, 0.7842, 0.2747, 0.7884, 0.2955, 0.7884, 0.2955, 0.7842, 0.2747, 0.8135, 0.2655, 0.8169, 0.2884, 0.7872, 0.315, 0.7884, 0.2955, 0.8169, 0.2884, 0.8144, 0.3109, 0.7497, 0.2847, 0.739, 0.2664, 0.7723, 0.2537, 0.7842, 0.2747, 0.739, 0.2664, 0.7242, 0.2501, 0.7546, 0.2343, 0.7723, 0.2537, 0.7723, 0.2537, 0.7546, 0.2343, 0.7809, 0.218, 0.8006, 0.2414, 0.7842, 0.2747, 0.7723, 0.2537, 0.8006, 0.2414, 0.8135, 0.2655, 0.7242, 0.2501, 0.7063, 0.2363, 0.7346, 0.2173, 0.7546, 0.2343, 0.7063, 0.2363, 0.6885, 0.2211, 0.7144, 0.1993, 0.7346, 0.2173, 0.7346, 0.2173, 0.7144, 0.1993, 0.7367, 0.1769, 0.7593, 0.1968, 0.7546, 0.2343, 0.7346, 0.2173, 0.7593, 0.1968, 0.7809, 0.218, 0.6885, 0.2211, 0.6729, 0.2012, 0.6953, 0.1783, 0.7144, 0.1993, 0.6729, 0.2012, 0.6571, 0.1814, 0.6761, 0.1589, 0.6953, 0.1783, 0.6953, 0.1783, 0.6761, 0.1589, 0.6915, 0.1414, 0.7134, 0.1577, 0.7144, 0.1993, 0.6953, 0.1783, 0.7134, 0.1577, 0.7367, 0.1769, 0.6571, 0.1814, 0.6386, 0.1676, 0.6547, 0.1451, 0.6761, 0.1589, 0.6386, 0.1676, 0.6189, 0.1609, 0.6316, 0.137, 0.6547, 0.1451, 0.6547, 0.1451, 0.6316, 0.137, 0.6442, 0.1171, 0.6691, 0.1282, 0.6761, 0.1589, 0.6547, 0.1451, 0.6691, 0.1282, 0.6915, 0.1414, 0.6189, 0.1609, 0.5991, 0.1593, 0.6086, 0.1327, 0.6316, 0.137, 0.5991, 0.1593, 0.5789, 0.1581, 0.5853, 0.1292, 0.6086, 0.1327, 0.6086, 0.1327, 0.5853, 0.1292, 0.5926, 0.1046, 0.6185, 0.1096, 0.6316, 0.137, 0.6086, 0.1327, 0.6185, 0.1096, 0.6442, 0.1171, 0.5789, 0.1581, 0.5587, 0.154, 0.5613, 0.1249, 0.5853, 0.1292, 0.5587, 0.154, 0.5381, 0.1498, 0.5354, 0.1209, 0.5613, 0.1249, 0.5613, 0.1249, 0.5354, 0.1209, 0.5347, 0.09686, 0.5653, 0.1003, 0.5853, 0.1292, 0.5613, 0.1249, 0.5653, 0.1003, 0.5926, 0.1046, 0.5381, 0.1498, 0.5167, 0.1494, 0.5084, 0.1196, 0.5354, 0.1209, 0.5167, 0.1494, 0.496, 0.1528, 0.4837, 0.1227, 0.5084, 0.1196, 0.5084, 0.1196, 0.4837, 0.1227, 0.4746, 0.09932, 0.5025, 0.09592, 0.5354, 0.1209, 0.5084, 0.1196, 0.5025, 0.09592, 0.5347, 0.09686, 0.496, 0.1528, 0.4779, 0.1587, 0.4638, 0.1303, 0.4837, 0.1227, 0.4779, 0.1587, 0.4612, 0.1661, 0.4461, 0.141, 0.4638, 0.1303, 0.4638, 0.1303, 0.4461, 0.141, 0.4339, 0.1215, 0.4532, 0.1082, 0.4837, 0.1227, 0.4638, 0.1303, 0.4532, 0.1082, 0.4746, 0.09932, 0.4612, 0.1661, 0.4451, 0.174, 0.4283, 0.1533, 0.4461, 0.141, 0.4451, 0.174, 0.4316, 0.1805, 0.4122, 0.165, 0.4283, 0.1533, 0.4283, 0.1533, 0.4122, 0.165, 0.3949, 0.1547, 0.414, 0.1373, 0.4461, 0.141, 0.4283, 0.1533, 0.414, 0.1373, 0.4339, 0.1215, 0.4316, 0.1805, 0.4205, 0.1871, 0.399, 0.1769, 0.4122, 0.165, 0.4205, 0.1871, 0.4102, 0.2005, 0.3865, 0.1933, 0.399, 0.1769, 0.399, 0.1769, 0.3865, 0.1933, 0.3629, 0.1927, 0.3786, 0.1731, 0.4122, 0.165, 0.399, 0.1769, 0.3786, 0.1731, 0.3949, 0.1547, 0.4102, 0.2005, 0.3936, 0.2298, 0.3681, 0.22, 0.3865, 0.1933, 0.3936, 0.2298, 0.3662, 0.2661, 0.3426, 0.252, 0.3681, 0.22, 0.3681, 0.22, 0.3426, 0.252, 0.3238, 0.2384, 0.3441, 0.2145, 0.3865, 0.1933, 0.3681, 0.22, 0.3441, 0.2145, 0.3629, 0.1927, 0.3662, 0.2661, 0.3319, 0.2962, 0.3135, 0.2805, 0.3426, 0.252, 0.3319, 0.2962, 0.309, 0.3168, 0.2926, 0.3023, 0.3135, 0.2805, 0.3135, 0.2805, 0.2926, 0.3023, 0.2894, 0.283, 0.3047, 0.2621, 0.3426, 0.252, 0.3135, 0.2805, 0.3047, 0.2621, 0.3238, 0.2384, 0.309, 0.3168, 0.3123, 0.3267, 0.2907, 0.3157, 0.2926, 0.3023, 0.3123, 0.3267, 0.3262, 0.3356, 0.2987, 0.3282, 0.2907, 0.3157, 0.2907, 0.3157, 0.2987, 0.3282, 0.2748, 0.3192, 0.2788, 0.3003, 0.2926, 0.3023, 0.2907, 0.3157, 0.2788, 0.3003, 0.2894, 0.283, 0.3262, 0.3356, 0.3346, 0.353, 0.3049, 0.3498, 0.2987, 0.3282, 0.3346, 0.353, 0.3376, 0.3779, 0.3103, 0.379, 0.3049, 0.3498, 0.3049, 0.3498, 0.3103, 0.379, 0.2849, 0.3801, 0.2773, 0.3466, 0.2987, 0.3282, 0.3049, 0.3498, 0.2773, 0.3466, 0.2748, 0.3192, 0.3376, 0.3779, 0.3391, 0.4053, 0.3163, 0.4107, 0.3103, 0.379, 0.3391, 0.4053, 0.3421, 0.4282, 0.3228, 0.4405, 0.3163, 0.4107, 0.3163, 0.4107, 0.3228, 0.4405, 0.3038, 0.4524, 0.2944, 0.4156, 0.3103, 0.379, 0.3163, 0.4107, 0.2944, 0.4156, 0.2849, 0.3801, 0.3421, 0.4282, 0.3496, 0.4457, 0.3296, 0.4666, 0.3228, 0.4405, 0.3496, 0.4457, 0.3608, 0.4652, 0.3396, 0.493, 0.3296, 0.4666, 0.3296, 0.4666, 0.3396, 0.493, 0.321, 0.5273, 0.3117, 0.4913, 0.3228, 0.4405, 0.3296, 0.4666, 0.3117, 0.4913, 0.3038, 0.4524, 0.3608, 0.4652, 0.3746, 0.4982, 0.3532, 0.5247, 0.3396, 0.493, 0.3746, 0.4982, 0.3909, 0.534, 0.3699, 0.556, 0.3532, 0.5247, 0.3532, 0.5247, 0.3699, 0.556, 0.3522, 0.578, 0.3353, 0.5552, 0.3396, 0.493, 0.3532, 0.5247, 0.3353, 0.5552, 0.321, 0.5273, 0.3909, 0.534, 0.4073, 0.5582, 0.3879, 0.5803, 0.3699, 0.556, 0.4073, 0.5582, 0.4239, 0.573, 0.406, 0.5974, 0.3879, 0.5803, 0.3879, 0.5803, 0.406, 0.5974, 0.3897, 0.6171, 0.3705, 0.5991, 0.3699, 0.556, 0.3879, 0.5803, 0.3705, 0.5991, 0.3522, 0.578, 0.4239, 0.573, 0.4411, 0.5821, 0.4243, 0.6081, 0.406, 0.5974, 0.4411, 0.5821, 0.4595, 0.5874, 0.4445, 0.6148, 0.4243, 0.6081, 0.4243, 0.6081, 0.4445, 0.6148, 0.432, 0.6369, 0.4096, 0.6291, 0.406, 0.5974, 0.4243, 0.6081, 0.4096, 0.6291, 0.3897, 0.6171, 0.4595, 0.5874, 0.4799, 0.5899, 0.4687, 0.6193, 0.4445, 0.6148, 0.4799, 0.5899, 0.5026, 0.5897, 0.4975, 0.6212, 0.4687, 0.6193, 0.4687, 0.6193, 0.4975, 0.6212, 0.4936, 0.6477, 0.4598, 0.6435, 0.4445, 0.6148, 0.4687, 0.6193, 0.4598, 0.6435, 0.432, 0.6369, 0.5026, 0.5897, 0.5268, 0.5868, 0.5295, 0.6201, 0.4975, 0.6212, 0.5268, 0.5868, 0.5501, 0.5817, 0.558, 0.616, 0.5295, 0.6201, 0.5295, 0.6201, 0.558, 0.616, 0.5621, 0.6466, 0.5309, 0.6486, 0.4975, 0.6212, 0.5295, 0.6201, 0.5309, 0.6486, 0.4936, 0.6477, 0.5501, 0.5817, 0.5701, 0.575, 0.5777, 0.6086, 0.558, 0.616, 0.5701, 0.575, 0.5888, 0.5679, 0.5943, 0.5998, 0.5777, 0.6086, 0.5777, 0.6086, 0.5943, 0.5998, 0.597, 0.6315, 0.5813, 0.6404, 0.558, 0.616, 0.5777, 0.6086, 0.5813, 0.6404, 0.5621, 0.6466, 0.5888, 0.5679, 0.6082, 0.5617, 0.6143, 0.5916, 0.5943, 0.5998, 0.6082, 0.5617, 0.6276, 0.5561, 0.6356, 0.5829, 0.6143, 0.5916, 0.6143, 0.5916, 0.6356, 0.5829, 0.642, 0.6102, 0.6183, 0.6217, 0.5943, 0.5998, 0.6143, 0.5916, 0.6183, 0.6217, 0.597, 0.6315, 0.6276, 0.5561, 0.6455, 0.5507, 0.6547, 0.5735, 0.6356, 0.5829, 0.6455, 0.5507, 0.6622, 0.5458, 0.6721, 0.5654, 0.6547, 0.5735, 0.6547, 0.5735, 0.6721, 0.5654, 0.6814, 0.5857, 0.6629, 0.5971, 0.6356, 0.5829, 0.6547, 0.5735, 0.6629, 0.5971, 0.642, 0.6102, 0.6269, 0.4885, 0.6277, 0.4702, 0.6601, 0.5162, 0.647, 0.5212, 0.6277, 0.4702, 0.6488, 0.4801, 0.6744, 0.5124, 0.6601, 0.5162, 0.6601, 0.5162, 0.6744, 0.5124, 0.6935, 0.5376, 0.678, 0.5415, 0.647, 0.5212, 0.6601, 0.5162, 0.678, 0.5415, 0.6622, 0.5458, 0.6488, 0.4801, 0.6462, 0.46, 0.6863, 0.5044, 0.6744, 0.5124, 0.6462, 0.46, 0.6682, 0.4659, 0.6991, 0.4967, 0.6863, 0.5044, 0.6863, 0.5044, 0.6991, 0.4967, 0.7229, 0.526, 0.7087, 0.5333, 0.6744, 0.5124, 0.6863, 0.5044, 0.7087, 0.5333, 0.6935, 0.5376, 0.6682, 0.4659, 0.6608, 0.4454, 0.7075, 0.4847, 0.6991, 0.4967, 0.6608, 0.4454, 0.682, 0.4467, 0.7168, 0.4723, 0.7075, 0.4847, 0.7075, 0.4847, 0.7168, 0.4723, 0.7454, 0.4972, 0.7351, 0.5138, 0.6991, 0.4967, 0.7075, 0.4847, 0.7351, 0.5138, 0.7229, 0.526, 0.682, 0.4467, 0.6708, 0.4261, 0.7224, 0.4556, 0.7168, 0.4723, 0.6708, 0.4261, 0.6916, 0.4215, 0.7294, 0.4385, 0.7224, 0.4556, 0.7224, 0.4556, 0.7294, 0.4385, 0.7609, 0.4556, 0.754, 0.4775, 0.7168, 0.4723, 0.7224, 0.4556, 0.754, 0.4775, 0.7454, 0.4972, 0.6916, 0.4215, 0.6774, 0.4021, 0.7318, 0.4191, 0.7294, 0.4385, 0.6774, 0.4021, 0.696, 0.3919, 0.7344, 0.3987, 0.7318, 0.4191, 0.7318, 0.4191, 0.7344, 0.3987, 0.7661, 0.4057, 0.7654, 0.4319, 0.7294, 0.4385, 0.7318, 0.4191, 0.7654, 0.4319, 0.7609, 0.4556, 0.696, 0.3919, 0.6781, 0.3749, 0.7309, 0.3757, 0.7344, 0.3987, 0.6781, 0.3749, 0.6936, 0.3603, 0.7296, 0.3549, 0.7309, 0.3757, 0.7309, 0.3757, 0.7296, 0.3549, 0.7582, 0.3511, 0.7623, 0.3767, 0.7344, 0.3987, 0.7309, 0.3757, 0.7623, 0.3767, 0.7661, 0.4057, 0.6936, 0.3603, 0.6757, 0.3509, 0.7272, 0.3403, 0.7296, 0.3549, 0.6757, 0.3509, 0.6904, 0.337, 0.7272, 0.3276, 0.7272, 0.3403, 0.7272, 0.3403, 0.7272, 0.3276, 0.7585, 0.3197, 0.7578, 0.3337, 0.7296, 0.3549, 0.7272, 0.3403, 0.7578, 0.3337, 0.7582, 0.3511, 0.6904, 0.337, 0.6704, 0.3302, 0.7217, 0.3134, 0.7272, 0.3276, 0.6704, 0.3302, 0.6808, 0.3121, 0.7161, 0.297, 0.7217, 0.3134, 0.7217, 0.3134, 0.7161, 0.297, 0.7497, 0.2847, 0.7561, 0.3032, 0.7272, 0.3276, 0.7217, 0.3134, 0.7561, 0.3032, 0.7585, 0.3197, 0.6808, 0.3121, 0.6592, 0.3076, 0.7057, 0.2818, 0.7161, 0.297, 0.6592, 0.3076, 0.6649, 0.2868, 0.6952, 0.2663, 0.7057, 0.2818, 0.7057, 0.2818, 0.6952, 0.2663, 0.7242, 0.2501, 0.739, 0.2664, 0.7161, 0.297, 0.7057, 0.2818, 0.739, 0.2664, 0.7497, 0.2847, 0.6649, 0.2868, 0.6426, 0.2861, 0.6799, 0.2541, 0.6952, 0.2663, 0.6426, 0.2861, 0.6435, 0.2632, 0.6663, 0.2394, 0.6799, 0.2541, 0.6799, 0.2541, 0.6663, 0.2394, 0.6885, 0.2211, 0.7063, 0.2363, 0.6952, 0.2663, 0.6799, 0.2541, 0.7063, 0.2363, 0.7242, 0.2501, 0.6435, 0.2632, 0.6236, 0.2642, 0.6524, 0.2237, 0.6663, 0.2394, 0.6236, 0.2642, 0.6217, 0.2381, 0.6396, 0.2061, 0.6524, 0.2237, 0.6524, 0.2237, 0.6396, 0.2061, 0.6571, 0.1814, 0.6729, 0.2012, 0.6663, 0.2394, 0.6524, 0.2237, 0.6729, 0.2012, 0.6885, 0.2211, 0.6217, 0.2381, 0.6032, 0.2451, 0.6238, 0.195, 0.6396, 0.2061, 0.6032, 0.2451, 0.5966, 0.2219, 0.6077, 0.1867, 0.6238, 0.195, 0.6238, 0.195, 0.6077, 0.1867, 0.6189, 0.1609, 0.6386, 0.1676, 0.6396, 0.2061, 0.6238, 0.195, 0.6386, 0.1676, 0.6571, 0.1814, 0.5966, 0.2219, 0.5802, 0.2365, 0.5907, 0.1861, 0.6077, 0.1867, 0.5802, 0.2365, 0.5702, 0.2178, 0.5742, 0.184, 0.5907, 0.1861, 0.5907, 0.1861, 0.5742, 0.184, 0.5789, 0.1581, 0.5991, 0.1593, 0.6077, 0.1867, 0.5907, 0.1861, 0.5991, 0.1593, 0.6189, 0.1609, 0.5702, 0.2178, 0.557, 0.2341, 0.5577, 0.1826, 0.5742, 0.184, 0.557, 0.2341, 0.5442, 0.2159, 0.5412, 0.1789, 0.5577, 0.1826, 0.5577, 0.1826, 0.5412, 0.1789, 0.5381, 0.1498, 0.5587, 0.154, 0.5742, 0.184, 0.5577, 0.1826, 0.5587, 0.154, 0.5789, 0.1581, 0.5442, 0.2159, 0.534, 0.2359, 0.5244, 0.1817, 0.5412, 0.1789, 0.534, 0.2359, 0.5181, 0.2218, 0.5074, 0.1843, 0.5244, 0.1817, 0.5244, 0.1817, 0.5074, 0.1843, 0.496, 0.1528, 0.5167, 0.1494, 0.5412, 0.1789, 0.5244, 0.1817, 0.5167, 0.1494, 0.5381, 0.1498, 0.5181, 0.2218, 0.5117, 0.2437, 0.4923, 0.1909, 0.5074, 0.1843, 0.5117, 0.2437, 0.4937, 0.231, 0.4769, 0.1952, 0.4923, 0.1909, 0.4923, 0.1909, 0.4769, 0.1952, 0.4612, 0.1661, 0.4779, 0.1587, 0.5074, 0.1843, 0.4923, 0.1909, 0.4779, 0.1587, 0.496, 0.1528, 0.4937, 0.231, 0.4909, 0.252, 0.4634, 0.202, 0.4769, 0.1952, 0.4909, 0.252, 0.4723, 0.2398, 0.4509, 0.2054, 0.4634, 0.202, 0.4634, 0.202, 0.4509, 0.2054, 0.4316, 0.1805, 0.4451, 0.174, 0.4769, 0.1952, 0.4634, 0.202, 0.4451, 0.174, 0.4612, 0.1661, 0.4723, 0.2398, 0.4745, 0.2614, 0.4419, 0.2125, 0.4509, 0.2054, 0.4745, 0.2614, 0.4561, 0.2551, 0.4319, 0.2227, 0.4419, 0.2125, 0.4419, 0.2125, 0.4319, 0.2227, 0.4102, 0.2005, 0.4205, 0.1871, 0.4509, 0.2054, 0.4419, 0.2125, 0.4205, 0.1871, 0.4316, 0.1805, 0.4561, 0.2551, 0.4591, 0.2832, 0.4188, 0.2479, 0.4319, 0.2227, 0.4591, 0.2832, 0.4322, 0.2907, 0.3963, 0.2761, 0.4188, 0.2479, 0.4188, 0.2479, 0.3963, 0.2761, 0.3662, 0.2661, 0.3936, 0.2298, 0.4319, 0.2227, 0.4188, 0.2479, 0.3936, 0.2298, 0.4102, 0.2005, 0.4322, 0.2907, 0.4355, 0.3142, 0.3719, 0.3013, 0.3963, 0.2761, 0.4355, 0.3142, 0.4045, 0.3226, 0.3519, 0.3189, 0.3719, 0.3013, 0.3719, 0.3013, 0.3519, 0.3189, 0.309, 0.3168, 0.3319, 0.2962, 0.3963, 0.2761, 0.3719, 0.3013, 0.3319, 0.2962, 0.3662, 0.2661, 0.4045, 0.3226, 0.4225, 0.3365, 0.3541, 0.33, 0.3519, 0.3189, 0.4225, 0.3365, 0.4053, 0.3438, 0.3617, 0.3396, 0.3541, 0.33, 0.3541, 0.33, 0.3617, 0.3396, 0.3262, 0.3356, 0.3123, 0.3267, 0.3519, 0.3189, 0.3541, 0.33, 0.3123, 0.3267, 0.309, 0.3168, 0.4053, 0.3438, 0.4273, 0.359, 0.3698, 0.3555, 0.3617, 0.3396, 0.4273, 0.359, 0.4121, 0.3747, 0.3713, 0.3765, 0.3698, 0.3555, 0.3698, 0.3555, 0.3713, 0.3765, 0.3376, 0.3779, 0.3346, 0.353, 0.3617, 0.3396, 0.3698, 0.3555, 0.3346, 0.353, 0.3262, 0.3356, 0.4121, 0.3747, 0.4329, 0.3896, 0.3738, 0.3992, 0.3713, 0.3765, 0.4329, 0.3896, 0.4173, 0.4089, 0.3748, 0.4189, 0.3738, 0.3992, 0.3738, 0.3992, 0.3748, 0.4189, 0.3421, 0.4282, 0.3391, 0.4053, 0.3713, 0.3765, 0.3738, 0.3992, 0.3391, 0.4053, 0.3376, 0.3779, 0.4173, 0.4089, 0.4408, 0.416, 0.3838, 0.4329, 0.3748, 0.4189, 0.4408, 0.416, 0.4311, 0.4366, 0.3926, 0.4503, 0.3838, 0.4329, 0.3838, 0.4329, 0.3926, 0.4503, 0.3608, 0.4652, 0.3496, 0.4457, 0.3748, 0.4189, 0.3838, 0.4329, 0.3496, 0.4457, 0.3421, 0.4282, 0.4311, 0.4366, 0.4545, 0.4462, 0.4057, 0.4778, 0.3926, 0.4503, 0.4545, 0.4462, 0.4488, 0.4779, 0.4173, 0.5088, 0.4057, 0.4778, 0.4057, 0.4778, 0.4173, 0.5088, 0.3909, 0.534, 0.3746, 0.4982, 0.3926, 0.4503, 0.4057, 0.4778, 0.3746, 0.4982, 0.3608, 0.4652, 0.4488, 0.4779, 0.4713, 0.4762, 0.4317, 0.5276, 0.4173, 0.5088, 0.4713, 0.4762, 0.4699, 0.502, 0.445, 0.5411, 0.4317, 0.5276, 0.4317, 0.5276, 0.445, 0.5411, 0.4239, 0.573, 0.4073, 0.5582, 0.4173, 0.5088, 0.4317, 0.5276, 0.4073, 0.5582, 0.3909, 0.534, 0.4699, 0.502, 0.4912, 0.4904, 0.4608, 0.5474, 0.445, 0.5411, 0.4912, 0.4904, 0.494, 0.5122, 0.4758, 0.5534, 0.4608, 0.5474, 0.4608, 0.5474, 0.4758, 0.5534, 0.4595, 0.5874, 0.4411, 0.5821, 0.445, 0.5411, 0.4608, 0.5474, 0.4411, 0.5821, 0.4239, 0.573, 0.494, 0.5122, 0.5136, 0.4953, 0.4932, 0.5537, 0.4758, 0.5534, 0.5136, 0.4953, 0.5207, 0.5135, 0.5104, 0.5546, 0.4932, 0.5537, 0.4932, 0.5537, 0.5104, 0.5546, 0.5026, 0.5897, 0.4799, 0.5899, 0.4758, 0.5534, 0.4932, 0.5537, 0.4799, 0.5899, 0.4595, 0.5874, 0.5207, 0.5135, 0.5376, 0.4933, 0.5291, 0.5502, 0.5104, 0.5546, 0.5376, 0.4933, 0.5488, 0.5083, 0.5472, 0.5472, 0.5291, 0.5502, 0.5291, 0.5502, 0.5472, 0.5472, 0.5501, 0.5817, 0.5268, 0.5868, 0.5104, 0.5546, 0.5291, 0.5502, 0.5268, 0.5868, 0.5026, 0.5897, 0.5488, 0.5083, 0.562, 0.4874, 0.5651, 0.5405, 0.5472, 0.5472, 0.562, 0.4874, 0.5765, 0.5006, 0.5826, 0.5366, 0.5651, 0.5405, 0.5651, 0.5405, 0.5826, 0.5366, 0.5888, 0.5679, 0.5701, 0.575, 0.5472, 0.5472, 0.5651, 0.5405, 0.5701, 0.575, 0.5501, 0.5817, 0.5765, 0.5006, 0.5855, 0.481, 0.5994, 0.5305, 0.5826, 0.5366, 0.5855, 0.481, 0.6027, 0.494, 0.6163, 0.5279, 0.5994, 0.5305, 0.5994, 0.5305, 0.6163, 0.5279, 0.6276, 0.5561, 0.6082, 0.5617, 0.5826, 0.5366, 0.5994, 0.5305, 0.6082, 0.5617, 0.5888, 0.5679, 0.6027, 0.494, 0.6076, 0.4758, 0.6314, 0.5232, 0.6163, 0.5279, 0.6076, 0.4758, 0.6269, 0.4885, 0.647, 0.5212, 0.6314, 0.5232, 0.6314, 0.5232, 0.647, 0.5212, 0.6622, 0.5458, 0.6455, 0.5507, 0.6163, 0.5279, 0.6314, 0.5232, 0.6455, 0.5507, 0.6276, 0.5561, 1.332, -0.01717, 1.327, -0.05748, 1.37, -0.05024, 1.369, 0.02246, 0.6668, 0.786, 0.6605, 0.7498, 0.7025, 0.7424, 0.7136, 0.7766, 0.7136, 0.7766, 0.7025, 0.7424, 0.7429, 0.7337, 0.7588, 0.7692, 1.369, 0.02246, 1.37, -0.05024, 1.412, -0.04641, 1.408, -0.006259, 1.26, -0.01275, 1.248, -0.05183, 1.286, -0.05413, 1.301, 0.01853, 0.5811, 0.7979, 0.5832, 0.7627, 0.6205, 0.7572, 0.6222, 0.7906, 0.6222, 0.7906, 0.6205, 0.7572, 0.6605, 0.7498, 0.6668, 0.786, 1.301, 0.01853, 1.286, -0.05413, 1.327, -0.05748, 1.332, -0.01717, 1.203, 0.0105, 1.186, -0.02677, 1.217, -0.03868, 1.244, 0.03108, 0.5072, 0.7995, 0.516, 0.7643, 0.549, 0.7647, 0.5434, 0.7979, 0.5434, 0.7979, 0.549, 0.7647, 0.5832, 0.7627, 0.5811, 0.7979, 1.244, 0.03108, 1.217, -0.03868, 1.248, -0.05183, 1.26, -0.01275, 1.153, 0.0463, 1.13, 0.01202, 1.159, -0.006063, 1.197, 0.05833, 0.4334, 0.7887, 0.4467, 0.758, 0.4819, 0.7625, 0.4708, 0.7939, 0.4708, 0.7939, 0.4819, 0.7625, 0.516, 0.7643, 0.5072, 0.7995, 1.197, 0.05833, 1.159, -0.006063, 1.186, -0.02677, 1.203, 0.0105, 1.106, 0.08946, 1.075, 0.05834, 1.104, 0.03648, 1.154, 0.09424, 0.3595, 0.7614, 0.3766, 0.7366, 0.4112, 0.7493, 0.3969, 0.7753, 0.3969, 0.7753, 0.4112, 0.7493, 0.4467, 0.758, 0.4334, 0.7887, 1.154, 0.09424, 1.104, 0.03648, 1.13, 0.01202, 1.153, 0.0463, 1.065, 0.1392, 1.027, 0.1122, 1.052, 0.08616, 1.114, 0.1363, 0.2918, 0.72, 0.3135, 0.7016, 0.3438, 0.7209, 0.3255, 0.7412, 0.3255, 0.7412, 0.3438, 0.7209, 0.3766, 0.7366, 0.3595, 0.7614, 1.114, 0.1363, 1.052, 0.08616, 1.075, 0.05834, 1.106, 0.08946, 1.034, 0.1965, 0.9908, 0.1754, 1.01, 0.1436, 1.082, 0.1839, 0.2345, 0.6642, 0.2609, 0.6521, 0.286, 0.6784, 0.2626, 0.6934, 0.2626, 0.6934, 0.286, 0.6784, 0.3135, 0.7016, 0.2918, 0.72, 1.082, 0.1839, 1.01, 0.1436, 1.027, 0.1122, 1.065, 0.1392, 1.018, 0.2666, 0.973, 0.2561, 0.9823, 0.2141, 1.061, 0.2401, 0.1869, 0.5883, 0.2141, 0.5841, 0.2369, 0.6222, 0.2101, 0.6286, 0.2101, 0.6286, 0.2369, 0.6222, 0.2609, 0.6521, 0.2345, 0.6642, 1.061, 0.2401, 0.9823, 0.2141, 0.9908, 0.1754, 1.034, 0.1965, 1.019, 0.3462, 0.975, 0.3513, 0.9747, 0.3036, 1.054, 0.3078, 0.155, 0.4922, 0.181, 0.484, 0.1949, 0.5356, 0.1695, 0.5406, 0.1695, 0.5406, 0.1949, 0.5356, 0.2141, 0.5841, 0.1869, 0.5883, 1.054, 0.3078, 0.9747, 0.3036, 0.973, 0.2561, 1.018, 0.2666, 1.033, 0.4189, 0.9919, 0.4361, 0.9851, 0.3951, 1.061, 0.3766, 0.142, 0.4012, 0.1667, 0.3924, 0.1717, 0.4361, 0.1476, 0.4451, 0.1476, 0.4451, 0.1717, 0.4361, 0.181, 0.484, 0.155, 0.4922, 1.061, 0.3766, 0.9851, 0.3951, 0.975, 0.3513, 1.019, 0.3462, 1.055, 0.4812, 1.016, 0.5062, 1.006, 0.4716, 1.076, 0.4365, 0.1447, 0.3215, 0.1688, 0.3166, 0.1656, 0.3527, 0.1432, 0.3605, 0.1432, 0.3605, 0.1656, 0.3527, 0.1667, 0.3924, 0.142, 0.4012, 1.076, 0.4365, 1.006, 0.4716, 0.9919, 0.4361, 1.033, 0.4189, 1.088, 0.5353, 1.054, 0.565, 1.036, 0.5353, 1.101, 0.4887, 0.1627, 0.2485, 0.1887, 0.2521, 0.1767, 0.2832, 0.1536, 0.2848, 0.1536, 0.2848, 0.1767, 0.2832, 0.1688, 0.3166, 0.1447, 0.3215, 1.101, 0.4887, 1.036, 0.5353, 1.016, 0.5062, 1.055, 0.4812, 1.13, 0.5809, 1.099, 0.6148, 1.079, 0.5883, 1.136, 0.5336, 0.193, 0.1814, 0.2208, 0.1954, 0.204, 0.223, 0.1782, 0.2147, 0.1782, 0.2147, 0.204, 0.223, 0.1887, 0.2521, 0.1627, 0.2485, 1.136, 0.5336, 1.079, 0.5883, 1.054, 0.565, 1.088, 0.5353, 1.178, 0.6199, 1.148, 0.6606, 1.123, 0.637, 1.176, 0.5718, 0.2334, 0.1205, 0.2573, 0.144, 0.2383, 0.1694, 0.2121, 0.1516, 0.2121, 0.1516, 0.2383, 0.1694, 0.2208, 0.1954, 0.193, 0.1814, 1.176, 0.5718, 1.123, 0.637, 1.099, 0.6148, 1.13, 0.5809, 1.243, 0.6467, 1.224, 0.6889, 1.186, 0.6726, 1.227, 0.6005, 0.2934, 0.05331, 0.3131, 0.08094, 0.2835, 0.1139, 0.263, 0.08773, 0.263, 0.08773, 0.2835, 0.1139, 0.2573, 0.144, 0.2334, 0.1205, 1.227, 0.6005, 1.186, 0.6726, 1.148, 0.6606, 1.178, 0.6199, 1.313, 0.6719, 1.3, 0.72, 1.261, 0.7023, 1.286, 0.6234, 0.3588, -0.009268, 0.3691, 0.02261, 0.3391, 0.05032, 0.3237, 0.02285, 0.3237, 0.02285, 0.3391, 0.05032, 0.3131, 0.08094, 0.2934, 0.05331, 1.286, 0.6234, 1.261, 0.7023, 1.224, 0.6889, 1.243, 0.6467, 1.396, 0.6768, 1.4, 0.7233, 1.35, 0.7233, 1.357, 0.6396, 0.4587, -0.05732, 0.4617, -0.01801, 0.4126, -0.001997, 0.4077, -0.03765, 0.4077, -0.03765, 0.4126, -0.001997, 0.3691, 0.02261, 0.3588, -0.009268, 1.357, 0.6396, 1.35, 0.7233, 1.3, 0.72, 1.313, 0.6719, 1.457, 0.6556, 1.471, 0.6973, 1.437, 0.7093, 1.421, 0.6315, 0.5436, -0.05469, 0.547, -0.02138, 0.5048, -0.02163, 0.5026, -0.05748, 0.5026, -0.05748, 0.5048, -0.02163, 0.4617, -0.01801, 0.4587, -0.05732, 1.421, 0.6315, 1.437, 0.7093, 1.4, 0.7233, 1.396, 0.6768, 1.522, 0.6272, 1.549, 0.6658, 1.509, 0.679, 1.475, 0.6073, 0.6384, -0.05211, 0.6404, -0.02223, 0.5951, -0.02335, 0.5912, -0.05262, 0.5912, -0.05262, 0.5951, -0.02335, 0.547, -0.02138, 0.5436, -0.05469, 1.475, 0.6073, 1.509, 0.679, 1.471, 0.6973, 1.457, 0.6556, 1.575, 0.5917, 1.605, 0.6256, 1.577, 0.6447, 1.529, 0.5799, 0.7114, -0.02794, 0.7032, 0.001863, 0.6744, -0.01317, 0.6763, -0.04139, 0.6763, -0.04139, 0.6744, -0.01317, 0.6404, -0.02223, 0.6384, -0.05211, 1.529, 0.5799, 1.577, 0.6447, 1.549, 0.6658, 1.522, 0.6272, 1.635, 0.5507, 1.671, 0.5882, 1.633, 0.603, 1.577, 0.5432, 0.7911, 0.009825, 0.7673, 0.04029, 0.734, 0.02022, 0.7489, -0.009036, 0.7489, -0.009036, 0.734, 0.02022, 0.7032, 0.001863, 0.7114, -0.02794, 1.577, 0.5432, 1.633, 0.603, 1.605, 0.6256, 1.575, 0.5917, 1.682, 0.4969, 1.725, 0.529, 1.698, 0.5559, 1.627, 0.4971, 0.8671, 0.05938, 0.8325, 0.08566, 0.8016, 0.0617, 0.8312, 0.03399, 0.8312, 0.03399, 0.8016, 0.0617, 0.7673, 0.04029, 0.7911, 0.009825, 1.627, 0.4971, 1.698, 0.5559, 1.671, 0.5882, 1.635, 0.5507, 1.705, 0.4514, 1.75, 0.4719, 1.738, 0.4987, 1.661, 0.4554, 0.9066, 0.1236, 0.8735, 0.1438, 0.8557, 0.1133, 0.8892, 0.09125, 0.8892, 0.09125, 0.8557, 0.1133, 0.8325, 0.08566, 0.8671, 0.05938, 1.661, 0.4554, 1.738, 0.4987, 1.725, 0.529, 1.682, 0.4969, 1.715, 0.4019, 1.759, 0.4103, 1.752, 0.4411, 1.674, 0.4164, 0.9333, 0.1966, 0.9028, 0.2107, 0.8889, 0.1765, 0.9187, 0.1606, 0.9187, 0.1606, 0.8889, 0.1765, 0.8735, 0.1438, 0.9066, 0.1236, 1.674, 0.4164, 1.752, 0.4411, 1.75, 0.4719, 1.705, 0.4514, 1.716, 0.339, 1.759, 0.3376, 1.757, 0.3744, 1.681, 0.3703, 0.9587, 0.2742, 0.9263, 0.282, 0.9152, 0.2461, 0.9454, 0.2355, 0.9454, 0.2355, 0.9152, 0.2461, 0.9028, 0.2107, 0.9333, 0.1966, 1.681, 0.3703, 1.757, 0.3744, 1.759, 0.4103, 1.715, 0.4019, 1.699, 0.2615, 1.744, 0.2578, 1.751, 0.2996, 1.673, 0.3042, 0.9726, 0.3547, 0.9416, 0.3567, 0.9355, 0.3186, 0.9661, 0.3144, 0.9661, 0.3144, 0.9355, 0.3186, 0.9263, 0.282, 0.9587, 0.2742, 1.673, 0.3042, 1.751, 0.2996, 1.759, 0.3376, 1.716, 0.339, 1.669, 0.18, 1.714, 0.1698, 1.726, 0.2148, 1.65, 0.2297, 0.9726, 0.4423, 0.9424, 0.4418, 0.943, 0.3967, 0.9719, 0.3965, 0.9719, 0.3965, 0.943, 0.3967, 0.9416, 0.3567, 0.9726, 0.3547, 1.65, 0.2297, 1.726, 0.2148, 1.744, 0.2578, 1.699, 0.2615, 1.635, 0.1133, 1.678, 0.08481, 1.697, 0.1272, 1.619, 0.159, 0.9638, 0.5401, 0.9325, 0.536, 0.9402, 0.492, 0.9693, 0.4919, 0.9693, 0.4919, 0.9402, 0.492, 0.9424, 0.4418, 0.9726, 0.4423, 1.619, 0.159, 1.697, 0.1272, 1.714, 0.1698, 1.669, 0.18, 1.579, 0.06099, 1.608, 0.02424, 1.641, 0.05056, 1.58, 0.108, 0.928, 0.6189, 0.8946, 0.601, 0.9165, 0.5702, 0.949, 0.5819, 0.949, 0.5819, 0.9165, 0.5702, 0.9325, 0.536, 0.9638, 0.5401, 1.58, 0.108, 1.641, 0.05056, 1.678, 0.08481, 1.635, 0.1133, 1.525, 0.02465, 1.548, -0.01434, 1.576, 0.006013, 1.532, 0.07096, 0.8767, 0.6798, 0.85, 0.6528, 0.8713, 0.6278, 0.901, 0.6503, 0.901, 0.6503, 0.8713, 0.6278, 0.8946, 0.601, 0.928, 0.6189, 1.532, 0.07096, 1.576, 0.006013, 1.608, 0.02424, 1.579, 0.06099, 1.468, 0.006177, 1.483, -0.03269, 1.515, -0.02269, 1.483, 0.04622, 0.8297, 0.7369, 0.8072, 0.7033, 0.8301, 0.6788, 0.8532, 0.709, 0.8532, 0.709, 0.8301, 0.6788, 0.85, 0.6528, 0.8767, 0.6798, 1.483, 0.04622, 1.515, -0.02269, 1.548, -0.01434, 1.525, 0.02465, 1.408, -0.006259, 1.412, -0.04641, 1.448, -0.03675, 1.431, 0.03369, 0.7588, 0.7692, 0.7429, 0.7337, 0.7782, 0.7214, 0.7974, 0.7555, 0.7974, 0.7555, 0.7782, 0.7214, 0.8072, 0.7033, 0.8297, 0.7369, 1.431, 0.03369, 1.448, -0.03675, 1.483, -0.03269, 1.468, 0.006177, 1.306, 1.18, 1.12, 1.179, 1.2, 0.9515, 1.428, 1.034, 1.12, 1.179, 0.9769, 1.057, 0.973, 0.8689, 1.2, 0.9515, 1.2, 0.9515, 0.973, 0.8689, 1.091, 0.7247, 1.281, 0.7237, 1.428, 1.034, 1.2, 0.9515, 1.281, 0.7237, 1.428, 0.8444])
me_cylinder.materials.append(mat_material_002)
me_cylinder.update()

# ---- objects
ob_cylinder = bpy.data.objects.new('Cylinder', me_cylinder)

# ---- transforms, parenting, visibility, modifiers, constraints
ob_cylinder.location = (0.0, 0.0, 0.0)

# ---- collection membership
col_collection.objects.link(ob_cylinder)

# ---- scene / render settings (as saved in the file)
scene.frame_start = 1; scene.frame_end = 250; scene.frame_set(1)
scene.render.engine = 'BLENDER_EEVEE_NEXT'
scene.cycles.sampling_pattern = 'TABULATED_SOBOL'
scene.view_settings.view_transform = 'Filmic'
bpy.context.view_layer.update()

# ---- added for rendering (the .blend has no active camera and no usable light): camera, sun
cam_auto = bpy.data.cameras.new('AutoCamera')
cam_auto.lens = 50.0
cam_auto.sensor_width = 36.0
cam_auto.clip_end = 1000.0
ob_auto_camera = bpy.data.objects.new('AutoCamera', cam_auto)
scene.collection.objects.link(ob_auto_camera)
ob_auto_camera.location = (3.93021, -4.76937, 3.22487)
ob_auto_camera.rotation_euler = (1.09748, -7.21219e-08, 0.694738)
scene.camera = ob_auto_camera
light_auto_sun = bpy.data.lights.new('AutoSun', 'SUN')
light_auto_sun.energy = 3.0
light_auto_sun.angle = 0.0523599
ob_auto_sun = bpy.data.objects.new('AutoSun', light_auto_sun)
scene.collection.objects.link(ob_auto_sun)
ob_auto_sun.rotation_euler = (0.872665, 0.174533, 0.523599)
bpy.context.view_layer.update()
